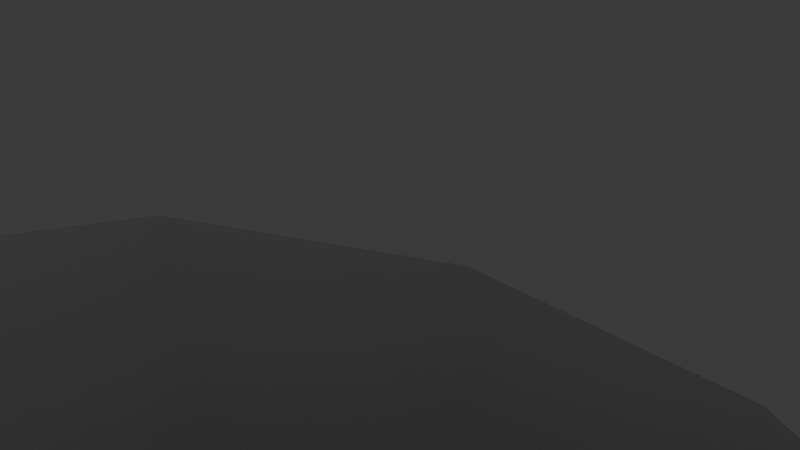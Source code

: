 # Source: level3.blend  (saved by Blender 4.1.23; exported with 4.5.12 LTS)
import bpy
from mathutils import Matrix  # noqa: F401  (used for matrix-valued properties, if any)

bpy.ops.wm.read_factory_settings(use_empty=True)
scene = bpy.context.scene
scene.name = 'Scene'

# ---- collections
col_collection = bpy.data.collections.new('Collection'); scene.collection.children.link(col_collection)

# ---- world
world_world = bpy.data.worlds.new('World'); scene.world = world_world
world_world.use_nodes = True; world_world.node_tree.nodes.clear()
_N = world_world.node_tree.nodes; _L = world_world.node_tree.links
n0 = _N.new('ShaderNodeOutputWorld'); n0.name = 'World Output'; n0.location = (300, 300)
n1 = _N.new('ShaderNodeBackground'); n1.name = 'Background'; n1.location = (10, 300)
n1.inputs[0].default_value = (0.05088, 0.05088, 0.05088, 1.0)
_L.new(n1.outputs[0], n0.inputs[0])
n0.is_active_output = True
world_world.color = (0.05088, 0.05088, 0.05088)
world_world.use_sun_shadow = False
world_world.sun_shadow_jitter_overblur = 0.0

# ---- cameras
cam_camera = bpy.data.cameras.new('Camera')
cam_camera.clip_end = 100.0
cam_camera.ortho_scale = 7.314

# ---- lights
light_light = bpy.data.lights.new('Light', 'POINT')
light_light.transmission_factor = 0.0
light_light.energy = 1000.0
light_light.shadow_soft_size = 0.1
light_light.shadow_maximum_resolution = 0.006
light_light.use_absolute_resolution = True

# ---- meshes
me_circle = bpy.data.meshes.new('Circle')
me_circle.from_pydata([(19.47, -7.148, -1376.0), (7.618, -10.63, -1376.0), (-0.4694, -19.96, -1376.0), (-2.227, -32.19, -1376.0), (2.904, -43.42, -1376.0), (13.29, -50.1, -1376.0), (25.64, -50.1, -1376.0), (36.03, -43.42, -1376.0), (41.16, -32.19, -1376.0), (39.41, -19.96, -1376.0), (31.32, -10.63, -1376.0), (-3.036, 18.62, -15.31), (-14.52, 15.43, -13.04), (-22.44, 6.578, -10.67), (-24.24, -5.16, -9.004), (-19.34, -16.09, -8.594), (-9.274, -22.72, -9.561), (2.708, -22.91, -11.55), (12.78, -16.59, -13.91), (17.76, -5.774, -15.92), (16.1, 6.056, -16.99), (8.365, 15.14, -16.78), (19.47, -7.148, -1359.0), (19.47, -7.148, -1342.0), (19.46, -7.153, -1325.0), (19.3, -7.329, -1309.0), (18.91, -7.736, -1293.0), (18.33, -8.353, -1279.0), (17.58, -9.157, -1265.0), (16.67, -10.12, -1252.0), (15.62, -11.23, -1240.0), (14.47, -12.46, -1228.0), (13.22, -13.78, -1216.0), (11.91, -15.18, -1205.0), (10.54, -16.62, -1194.0), (9.157, -18.1, -1184.0), (7.764, -19.57, -1173.0), (6.389, -21.04, -1162.0), (5.051, -22.46, -1151.0), (3.772, -23.81, -1140.0), (2.573, -25.09, -1128.0), (1.475, -26.25, -1116.0), (0.4979, -27.29, -1103.0), (-0.2911, -28.07, -1090.0), (-0.6577, -28.11, -1076.0), (-0.5451, -27.29, -1062.0), (0.07163, -25.58, -1047.0), (1.205, -22.96, -1032.0), (2.849, -19.44, -1015.0), (4.969, -15.11, -998.5), (7.505, -10.08, -980.9), (10.37, -4.529, -962.6), (13.44, 1.298, -943.7), (16.58, 7.125, -924.0), (19.65, 12.64, -903.6), (22.49, 17.49, -882.4), (25.29, 21.3, -860.8), (27.99, 23.84, -838.8), (30.49, 25.0, -816.4), (32.75, 24.78, -793.7), (34.75, 23.28, -770.7), (36.53, 20.69, -747.6), (38.15, 17.25, -724.4), (39.66, 13.2, -701.4), (41.13, 8.807, -678.5), (42.61, 4.312, -656.1), (44.16, -0.05532, -634.3), (45.82, -4.096, -613.1), (47.59, -7.646, -592.8), (49.48, -10.58, -573.4), (51.47, -12.83, -555.0), (53.52, -14.37, -537.8), (55.57, -15.21, -521.6), (57.51, -15.63, -505.5), (59.09, -15.82, -488.9), (60.21, -15.75, -471.7), (60.66, -15.37, -454.1), (60.42, -14.66, -436.1), (59.49, -13.65, -417.7), (57.86, -12.32, -398.9), (55.59, -10.72, -379.7), (52.71, -8.847, -360.1), (49.31, -6.746, -340.2), (45.46, -4.453, -319.9), (41.24, -2.011, -299.3), (36.75, 0.5295, -278.5), (32.1, 3.117, -257.5), (27.38, 5.696, -236.4), (22.7, 8.21, -215.2), (18.16, 10.6, -193.9), (13.87, 12.81, -172.8), (9.916, 14.78, -151.7), (6.401, 16.46, -130.8), (3.393, 17.8, -110.3), (0.9428, 18.76, -90.08), (-0.9272, 19.32, -70.42), (-2.21, 19.48, -51.37), (-2.909, 19.24, -33.0), (-14.45, 16.1, -30.54), (-13.83, 16.4, -48.74), (-12.64, 16.32, -67.62), (-10.89, 15.84, -87.12), (-8.588, 14.97, -107.2), (-5.748, 13.73, -127.7), (-2.419, 12.14, -148.5), (1.338, 10.27, -169.5), (5.441, 8.15, -190.6), (9.801, 5.838, -211.9), (14.32, 3.389, -233.1), (18.9, 0.8574, -254.3), (23.43, -1.701, -275.3), (27.82, -4.232, -296.2), (31.96, -6.685, -316.9), (35.77, -9.009, -337.3), (39.16, -11.16, -357.4), (42.04, -13.1, -377.2), (44.35, -14.8, -396.6), (46.03, -16.22, -415.6), (47.05, -17.35, -434.2), (47.39, -18.18, -452.4), (47.05, -18.69, -470.3), (46.04, -18.88, -487.8), (44.57, -18.8, -504.7), (42.73, -18.41, -521.0), (40.87, -17.26, -537.4), (39.02, -15.42, -554.9), (37.21, -12.9, -573.5), (35.48, -9.739, -593.0), (33.85, -6.021, -613.5), (32.31, -1.882, -634.7), (30.84, 2.509, -656.5), (29.41, 6.949, -678.8), (27.96, 11.22, -701.5), (26.44, 15.08, -724.3), (24.8, 18.28, -747.3), (22.98, 20.6, -770.2), (20.94, 21.83, -792.9), (18.65, 21.8, -815.4), (16.14, 20.43, -837.6), (13.45, 17.74, -859.4), (10.69, 13.85, -881.0), (7.861, 8.971, -902.1), (4.811, 3.476, -922.4), (1.693, -2.309, -942.0), (-1.344, -8.076, -961.0), (-4.166, -13.55, -979.2), (-6.662, -18.5, -996.8), (-8.745, -22.76, -1014.0), (-10.36, -26.21, -1030.0), (-11.47, -28.78, -1045.0), (-12.07, -30.46, -1060.0), (-12.18, -31.25, -1075.0), (-11.81, -31.21, -1089.0), (-11.04, -30.43, -1102.0), (-10.07, -29.41, -1115.0), (-8.991, -28.26, -1127.0), (-7.808, -27.01, -1139.0), (-6.546, -25.67, -1150.0), (-5.225, -24.26, -1161.0), (-3.866, -22.82, -1172.0), (-2.491, -21.36, -1183.0), (-1.121, -19.91, -1194.0), (0.2229, -18.48, -1205.0), (1.519, -17.1, -1216.0), (2.747, -15.8, -1227.0), (3.884, -14.59, -1239.0), (4.91, -13.5, -1252.0), (5.803, -12.56, -1265.0), (6.541, -11.77, -1278.0), (7.104, -11.17, -1293.0), (7.47, -10.79, -1308.0), (7.616, -10.63, -1325.0), (7.618, -10.63, -1342.0), (7.618, -10.63, -1359.0), (36.03, -43.42, -1359.0), (36.03, -43.42, -1342.0), (35.99, -43.47, -1325.0), (35.72, -43.75, -1309.0), (35.24, -44.27, -1294.0), (34.55, -44.99, -1280.0), (33.7, -45.9, -1267.0), (32.69, -46.97, -1254.0), (31.54, -48.19, -1243.0), (30.29, -49.52, -1231.0), (28.94, -50.95, -1220.0), (27.53, -52.45, -1210.0), (26.07, -54.0, -1199.0), (24.58, -55.58, -1189.0), (23.09, -57.16, -1179.0), (21.61, -58.73, -1168.0), (20.18, -60.25, -1158.0), (18.8, -61.71, -1147.0), (17.51, -63.09, -1136.0), (16.32, -64.35, -1124.0), (15.25, -65.48, -1112.0), (14.39, -66.34, -1099.0), (13.95, -66.44, -1086.0), (14.01, -65.66, -1072.0), (14.61, -63.94, -1057.0), (15.79, -61.19, -1041.0), (17.57, -57.38, -1025.0), (19.94, -52.57, -1008.0), (22.81, -46.87, -990.7), (26.09, -40.49, -972.4), (29.66, -33.64, -953.4), (33.39, -26.65, -933.7), (37.09, -19.84, -913.4), (40.66, -13.62, -892.3), (44.2, -8.547, -870.8), (47.56, -4.986, -848.7), (50.52, -3.246, -826.0), (53.0, -3.422, -802.7), (55.03, -5.295, -778.9), (56.72, -8.535, -754.9), (58.16, -12.8, -730.8), (59.45, -17.76, -706.8), (60.68, -23.1, -683.1), (61.93, -28.51, -659.9), (63.27, -33.73, -637.3), (64.74, -38.53, -615.6), (66.36, -42.75, -594.7), (68.15, -46.23, -575.0), (70.08, -48.93, -556.3), (72.09, -50.82, -539.0), (74.15, -51.91, -522.8), (76.2, -52.39, -506.8), (77.95, -52.74, -490.5), (79.29, -52.86, -473.7), (80.06, -52.7, -456.4), (80.11, -52.21, -438.6), (79.43, -51.39, -420.5), (77.99, -50.24, -401.8), (75.85, -48.77, -382.7), (73.04, -47.0, -363.2), (69.66, -44.95, -343.2), (65.77, -42.67, -322.8), (61.46, -40.19, -302.1), (56.83, -37.56, -281.1), (51.97, -34.83, -259.8), (47.0, -32.07, -238.4), (42.01, -29.34, -216.8), (37.11, -26.69, -195.2), (32.43, -24.19, -173.6), (28.06, -21.91, -152.1), (24.1, -19.92, -130.9), (20.66, -18.28, -109.9), (17.81, -17.04, -89.41), (15.58, -16.24, -69.46), (14.0, -15.9, -50.18), (13.07, -16.03, -31.66), (18.06, -5.241, -33.79), (19.0, -5.142, -52.42), (20.6, -5.498, -71.77), (22.84, -6.311, -91.78), (25.73, -7.565, -112.3), (29.23, -9.223, -133.2), (33.24, -11.23, -154.4), (37.68, -13.52, -175.8), (42.43, -16.02, -197.3), (47.39, -18.67, -218.8), (52.43, -21.4, -240.3), (57.45, -24.16, -261.7), (62.35, -26.86, -282.8), (67.02, -29.47, -303.7), (71.36, -31.93, -324.3), (75.27, -34.18, -344.6), (78.67, -36.19, -364.4), (81.49, -37.93, -383.9), (83.64, -39.36, -402.8), (85.07, -40.47, -421.3), (85.73, -41.23, -439.3), (85.65, -41.67, -456.9), (84.85, -41.79, -474.1), (83.47, -41.62, -490.8), (81.68, -41.23, -507.0), (79.61, -40.77, -522.9), (77.39, -39.99, -539.0), (75.21, -38.44, -556.1), (73.12, -36.1, -574.5), (71.16, -32.95, -594.0), (69.37, -29.06, -614.6), (67.75, -24.55, -636.2), (66.29, -19.57, -658.6), (64.93, -14.36, -681.7), (63.62, -9.16, -705.3), (62.28, -4.271, -729.2), (60.82, -0.00542, -753.2), (59.15, 3.306, -777.3), (57.17, 5.333, -801.1), (54.79, 5.772, -824.4), (51.99, 4.425, -847.3), (48.82, 1.311, -869.5), (45.45, -3.341, -891.2), (42.03, -9.191, -912.3), (38.47, -15.7, -932.8), (34.87, -22.46, -952.4), (31.38, -29.12, -971.4), (28.16, -35.38, -989.8), (25.33, -41.0, -1007.0), (22.99, -45.78, -1024.0), (21.2, -49.58, -1041.0), (20.0, -52.36, -1056.0), (19.38, -54.14, -1071.0), (19.3, -54.96, -1085.0), (19.71, -54.89, -1098.0), (20.57, -54.06, -1111.0), (21.62, -52.93, -1123.0), (22.8, -51.68, -1135.0), (24.09, -50.32, -1146.0), (25.45, -48.87, -1157.0), (26.88, -47.35, -1168.0), (28.34, -45.8, -1178.0), (29.82, -44.23, -1188.0), (31.3, -42.66, -1199.0), (32.75, -41.12, -1209.0), (34.15, -39.63, -1220.0), (35.49, -38.21, -1231.0), (36.74, -36.89, -1242.0), (37.87, -35.68, -1254.0), (38.87, -34.62, -1267.0), (39.72, -33.72, -1280.0), (40.39, -33.01, -1294.0), (40.87, -32.5, -1309.0), (41.12, -32.23, -1325.0), (41.16, -32.19, -1342.0), (41.16, -32.19, -1359.0), (2.904, -43.42, -1359.0), (2.904, -43.42, -1342.0), (2.89, -43.43, -1325.0), (2.694, -43.64, -1309.0), (2.279, -44.08, -1293.0), (1.667, -44.73, -1279.0), (0.8796, -45.57, -1266.0), (-0.06226, -46.57, -1253.0), (-1.137, -47.71, -1241.0), (-2.323, -48.97, -1229.0), (-3.599, -50.32, -1218.0), (-4.944, -51.75, -1207.0), (-6.336, -53.23, -1196.0), (-7.754, -54.74, -1185.0), (-9.176, -56.25, -1175.0), (-10.58, -57.74, -1164.0), (-11.95, -59.19, -1153.0), (-13.26, -60.58, -1142.0), (-14.48, -61.88, -1130.0), (-15.61, -63.07, -1118.0), (-16.61, -64.14, -1106.0), (-17.42, -64.94, -1093.0), (-17.81, -65.01, -1079.0), (-17.73, -64.25, -1065.0), (-17.14, -62.58, -1050.0), (-16.02, -59.97, -1034.0), (-14.35, -56.4, -1018.0), (-12.15, -51.91, -1001.0), (-9.482, -46.61, -983.8), (-6.421, -40.64, -965.6), (-3.079, -34.24, -946.7), (0.4104, -27.68, -927.2), (3.892, -21.28, -907.0), (7.203, -15.4, -886.1), (10.46, -10.46, -864.8), (13.61, -6.783, -843.1), (16.53, -4.591, -821.1), (19.09, -3.999, -798.6), (21.29, -4.946, -775.7), (23.15, -7.235, -752.6), (24.74, -10.61, -729.3), (26.12, -14.8, -706.1), (27.38, -19.54, -683.0), (28.58, -24.55, -660.2), (29.77, -29.6, -637.9), (31.0, -34.47, -616.2), (32.31, -38.95, -595.2), (33.7, -42.9, -575.2), (35.18, -46.2, -556.1), (36.72, -48.79, -538.1), (38.26, -50.66, -521.3), (39.83, -51.53, -504.6), (41.27, -51.58, -487.6), (42.29, -51.34, -469.9), (42.68, -50.8, -451.8), (42.38, -49.94, -433.4), (41.4, -48.78, -414.5), (39.76, -47.32, -395.3), (37.49, -45.58, -375.6), (34.65, -43.59, -355.6), (31.3, -41.39, -335.2), (27.51, -39.0, -314.6), (23.39, -36.48, -293.6), (19.01, -33.88, -272.4), (14.49, -31.24, -251.1), (9.913, -28.63, -229.6), (5.387, -26.09, -208.1), (1.01, -23.69, -186.5), (-3.121, -21.48, -165.1), (-6.917, -19.52, -143.8), (-10.3, -17.85, -122.8), (-13.2, -16.52, -102.2), (-15.58, -15.59, -82.06), (-17.39, -15.07, -62.57), (-18.61, -15.0, -43.83), (-19.25, -15.36, -25.85), (-9.117, -22.03, -26.93), (-8.372, -21.75, -45.07), (-7.024, -21.91, -63.98), (-5.069, -22.53, -83.63), (-2.53, -23.57, -103.9), (0.5549, -25.01, -124.7), (4.128, -26.8, -145.8), (8.117, -28.89, -167.2), (12.43, -31.21, -188.7), (16.99, -33.71, -210.4), (21.67, -36.33, -232.0), (26.38, -39.01, -253.5), (31.02, -41.7, -274.9), (35.48, -44.33, -296.1), (39.66, -46.85, -317.0), (43.48, -49.21, -337.7), (46.84, -51.38, -357.9), (49.66, -53.31, -377.9), (51.88, -54.97, -397.4), (53.44, -56.33, -416.4), (54.32, -57.39, -435.1), (54.5, -58.13, -453.4), (53.98, -58.56, -471.2), (52.86, -58.68, -488.6), (51.32, -58.54, -505.4), (49.59, -57.71, -521.8), (47.95, -55.94, -538.5), (46.33, -53.42, -556.4), (44.78, -50.14, -575.4), (43.33, -46.16, -595.6), (41.99, -41.58, -616.6), (40.75, -36.56, -638.5), (39.58, -31.29, -661.0), (38.42, -26.01, -684.0), (37.22, -20.96, -707.4), (35.89, -16.43, -731.0), (34.37, -12.71, -754.6), (32.56, -10.11, -778.0), (30.38, -8.92, -801.2), (27.77, -9.415, -824.0), (24.72, -11.7, -846.2), (21.37, -15.61, -867.9), (17.9, -20.84, -889.3), (14.4, -27.07, -910.2), (10.75, -33.8, -930.4), (7.111, -40.66, -949.9), (3.631, -47.34, -968.8), (0.4521, -53.53, -987.0), (-2.313, -59.03, -1005.0), (-4.579, -63.65, -1022.0), (-6.293, -67.31, -1038.0), (-7.436, -69.97, -1053.0), (-8.021, -71.64, -1068.0), (-8.083, -72.39, -1082.0), (-7.664, -72.29, -1096.0), (-6.827, -71.46, -1109.0), (-5.795, -70.36, -1121.0), (-4.64, -69.14, -1133.0), (-3.381, -67.8, -1144.0), (-2.042, -66.38, -1155.0), (-0.6419, -64.89, -1166.0), (0.7963, -63.37, -1177.0), (2.252, -61.82, -1187.0), (3.703, -60.28, -1197.0), (5.128, -58.77, -1208.0), (6.506, -57.3, -1219.0), (7.816, -55.91, -1230.0), (9.036, -54.62, -1242.0), (10.14, -53.44, -1254.0), (11.12, -52.4, -1266.0), (11.94, -51.53, -1280.0), (12.59, -50.85, -1294.0), (13.04, -50.37, -1309.0), (13.27, -50.13, -1325.0), (13.29, -50.1, -1342.0), (13.29, -50.1, -1359.0), (-22.4, 7.289, -28.02), (-21.82, 7.643, -46.06), (-20.68, 7.61, -64.8), (-18.99, 7.173, -84.2), (-16.75, 6.339, -104.2), (-13.99, 5.131, -124.6), (-10.75, 3.585, -145.5), (-7.093, 1.743, -166.5), (-3.089, -0.3475, -187.7), (1.173, -2.635, -209.0), (5.599, -5.067, -230.3), (10.09, -7.589, -251.6), (14.55, -10.15, -272.7), (18.88, -12.69, -293.7), (22.98, -15.16, -314.5), (26.76, -17.52, -335.1), (30.12, -19.71, -355.3), (33.0, -21.7, -375.2), (35.32, -23.45, -394.8), (37.02, -24.95, -414.0), (38.08, -26.15, -432.8), (38.47, -27.06, -451.3), (38.18, -27.65, -469.4), (37.23, -27.92, -487.1), (35.82, -27.92, -504.2), (34.15, -27.4, -520.8), (32.47, -25.93, -537.4), (30.79, -23.76, -555.1), (29.15, -20.92, -573.9), (27.59, -17.46, -593.7), (26.1, -13.48, -614.3), (24.69, -9.14, -635.6), (23.33, -4.603, -657.5), (21.97, -0.07811, -679.8), (20.58, 4.209, -702.5), (19.08, 8.023, -725.3), (17.44, 11.12, -748.2), (15.59, 13.28, -771.0), (13.5, 14.29, -793.6), (11.14, 14.01, -816.0), (8.537, 12.37, -838.0), (5.765, 9.401, -859.8), (2.931, 5.248, -881.3), (0.005155, 0.1494, -902.3), (-3.128, -5.531, -922.5), (-6.312, -11.46, -942.1), (-9.396, -17.33, -961.0), (-12.25, -22.88, -979.2), (-14.76, -27.87, -996.8), (-16.85, -32.14, -1014.0), (-18.46, -35.58, -1030.0), (-19.57, -38.14, -1045.0), (-20.16, -39.8, -1060.0), (-20.26, -40.58, -1075.0), (-19.9, -40.54, -1089.0), (-19.12, -39.77, -1102.0), (-18.16, -38.75, -1115.0), (-17.08, -37.6, -1127.0), (-15.9, -36.34, -1139.0), (-14.63, -35.0, -1150.0), (-13.31, -33.6, -1161.0), (-11.95, -32.16, -1172.0), (-10.58, -30.7, -1183.0), (-9.209, -29.24, -1194.0), (-7.865, -27.81, -1205.0), (-6.568, -26.44, -1216.0), (-5.341, -25.13, -1227.0), (-4.203, -23.93, -1239.0), (-3.178, -22.84, -1252.0), (-2.285, -21.89, -1265.0), (-1.546, -21.1, -1278.0), (-0.9837, -20.51, -1293.0), (-0.6182, -20.12, -1308.0), (-0.4713, -19.96, -1325.0), (-0.4694, -19.96, -1342.0), (-0.4694, -19.96, -1359.0), (16.37, 6.595, -34.89), (17.26, 6.716, -53.52), (18.78, 6.398, -72.85), (20.95, 5.637, -92.8), (23.75, 4.446, -113.3), (27.17, 2.853, -134.1), (31.11, 0.9137, -155.2), (35.48, -1.308, -176.4), (40.17, -3.749, -197.8), (45.07, -6.344, -219.2), (50.06, -9.028, -240.6), (55.05, -11.74, -261.8), (59.92, -14.42, -282.9), (64.57, -17.0, -303.7), (68.9, -19.44, -324.2), (72.82, -21.69, -344.4), (76.23, -23.71, -364.2), (79.07, -25.45, -383.6), (81.25, -26.9, -402.5), (82.72, -28.03, -421.0), (83.44, -28.83, -439.0), (83.42, -29.3, -456.6), (82.69, -29.45, -473.8), (81.34, -29.3, -490.6), (79.57, -28.93, -506.8), (77.51, -28.47, -522.8), (75.27, -27.81, -538.7), (73.03, -26.46, -555.7), (70.86, -24.33, -574.0), (68.82, -21.42, -593.4), (66.94, -17.8, -613.8), (65.23, -13.55, -635.2), (63.68, -8.859, -657.4), (62.23, -3.922, -680.2), (60.83, 1.011, -703.6), (59.42, 5.662, -727.2), (57.91, 9.73, -751.1), (56.22, 12.91, -774.9), (54.25, 14.89, -798.5), (51.95, 15.41, -821.7), (49.29, 14.3, -844.5), (46.33, 11.56, -866.8), (43.18, 7.337, -888.5), (40.0, 1.928, -909.7), (36.64, -4.175, -930.2), (33.2, -10.57, -949.9), (29.86, -16.93, -968.9), (26.77, -22.95, -987.2), (24.03, -28.38, -1005.0), (21.75, -33.03, -1022.0), (20.0, -36.77, -1038.0), (18.81, -39.54, -1053.0), (18.17, -41.32, -1068.0), (18.07, -42.17, -1082.0), (18.46, -42.14, -1096.0), (19.29, -41.32, -1109.0), (20.32, -40.23, -1121.0), (21.47, -39.0, -1133.0), (22.73, -37.67, -1144.0), (24.07, -36.24, -1155.0), (25.47, -34.76, -1166.0), (26.91, -33.23, -1177.0), (28.36, -31.68, -1187.0), (29.82, -30.14, -1197.0), (31.24, -28.63, -1208.0), (32.62, -27.17, -1219.0), (33.93, -25.78, -1230.0), (35.15, -24.48, -1242.0), (36.26, -23.3, -1254.0), (37.23, -22.27, -1266.0), (38.05, -21.4, -1280.0), (38.7, -20.71, -1294.0), (39.15, -20.23, -1309.0), (39.38, -19.99, -1325.0), (39.41, -19.96, -1342.0), (39.41, -19.96, -1359.0), (2.947, -22.3, -29.11), (3.801, -22.1, -47.45), (5.284, -22.36, -66.57), (7.396, -23.08, -86.39), (10.12, -24.24, -106.8), (13.4, -25.8, -127.7), (17.18, -27.71, -148.9), (21.39, -29.91, -170.4), (25.91, -32.34, -192.0), (30.65, -34.93, -213.7), (35.51, -37.63, -235.3), (40.37, -40.37, -256.8), (45.13, -43.08, -278.2), (49.68, -45.72, -299.3), (53.93, -48.23, -320.1), (57.79, -50.55, -340.7), (61.16, -52.66, -360.8), (63.96, -54.5, -380.5), (66.13, -56.06, -399.8), (67.62, -57.31, -418.7), (68.39, -58.24, -437.1), (68.44, -58.84, -455.1), (67.78, -59.12, -472.7), (66.54, -59.11, -489.8), (64.88, -58.85, -506.2), (62.95, -58.23, -522.3), (61.12, -56.75, -538.8), (59.31, -54.49, -556.5), (57.6, -51.44, -575.3), (56.0, -47.63, -595.3), (54.54, -43.15, -616.3), (53.22, -38.15, -638.2), (51.99, -32.82, -660.8), (50.82, -27.38, -684.0), (49.63, -22.1, -707.6), (48.34, -17.27, -731.5), (46.88, -13.21, -755.4), (45.14, -10.24, -779.3), (43.03, -8.684, -802.8), (40.46, -8.865, -825.8), (37.39, -11.0, -848.3), (33.96, -14.88, -870.2), (30.37, -20.18, -891.6), (26.77, -26.54, -912.6), (23.04, -33.43, -932.8), (19.31, -40.46, -952.4), (15.74, -47.3, -971.3), (12.47, -53.66, -989.6), (9.632, -59.3, -1007.0), (7.302, -64.05, -1024.0), (5.546, -67.79, -1040.0), (4.385, -70.49, -1056.0), (3.8, -72.18, -1071.0), (3.749, -72.93, -1085.0), (4.186, -72.82, -1098.0), (5.046, -71.97, -1111.0), (6.102, -70.85, -1123.0), (7.283, -69.59, -1135.0), (8.567, -68.23, -1146.0), (9.932, -66.78, -1157.0), (11.36, -65.27, -1168.0), (12.82, -63.71, -1178.0), (14.3, -62.14, -1188.0), (15.78, -60.57, -1199.0), (17.23, -59.03, -1209.0), (18.63, -57.54, -1220.0), (19.97, -56.12, -1231.0), (21.22, -54.8, -1242.0), (22.35, -53.59, -1254.0), (23.35, -52.53, -1267.0), (24.2, -51.63, -1280.0), (24.87, -50.92, -1294.0), (25.35, -50.41, -1309.0), (25.6, -50.14, -1325.0), (25.64, -50.1, -1342.0), (25.64, -50.1, -1359.0), (-24.2, -4.424, -26.25), (-23.61, -4.05, -44.21), (-22.47, -4.076, -62.89), (-20.76, -4.522, -82.29), (-18.49, -5.381, -102.3), (-15.71, -6.619, -122.8), (-12.45, -8.199, -143.7), (-8.77, -10.08, -164.8), (-4.755, -12.2, -186.2), (-0.4851, -14.52, -207.6), (3.946, -16.99, -229.0), (8.441, -19.54, -250.4), (12.9, -22.13, -271.6), (17.22, -24.7, -292.7), (21.32, -27.2, -313.6), (25.08, -29.57, -334.3), (28.44, -31.79, -354.6), (31.3, -33.8, -374.6), (33.61, -35.57, -394.3), (35.3, -37.08, -413.6), (36.34, -38.29, -432.5), (36.71, -39.21, -451.0), (36.4, -39.82, -469.2), (35.45, -40.1, -487.0), (34.05, -40.12, -504.1), (32.5, -39.38, -520.9), (30.94, -37.64, -537.7), (29.38, -35.19, -555.6), (27.86, -32.06, -574.6), (26.42, -28.31, -594.5), (25.06, -24.05, -615.3), (23.76, -19.44, -636.8), (22.5, -14.67, -658.9), (21.23, -9.932, -681.4), (19.9, -5.478, -704.2), (18.45, -1.549, -727.2), (16.82, 1.606, -750.2), (14.95, 3.743, -773.1), (12.8, 4.644, -795.7), (10.34, 4.15, -818.1), (7.592, 2.207, -840.1), (4.649, -1.115, -861.8), (1.635, -5.647, -883.2), (-1.466, -11.11, -904.1), (-4.758, -17.13, -924.3), (-8.079, -23.34, -943.8), (-11.28, -29.45, -962.7), (-14.22, -35.17, -980.9), (-16.79, -40.3, -998.4), (-18.93, -44.66, -1015.0), (-20.56, -48.15, -1032.0), (-21.67, -50.72, -1047.0), (-22.26, -52.38, -1062.0), (-22.36, -53.16, -1076.0), (-21.98, -53.11, -1090.0), (-21.2, -52.33, -1103.0), (-20.22, -51.29, -1116.0), (-19.12, -50.13, -1128.0), (-17.92, -48.85, -1140.0), (-16.64, -47.49, -1151.0), (-15.31, -46.07, -1162.0), (-13.93, -44.61, -1173.0), (-12.54, -43.13, -1184.0), (-11.15, -41.66, -1194.0), (-9.789, -40.21, -1205.0), (-8.475, -38.82, -1216.0), (-7.229, -37.5, -1228.0), (-6.074, -36.27, -1240.0), (-5.03, -35.16, -1252.0), (-4.119, -34.19, -1265.0), (-3.362, -33.39, -1279.0), (-2.781, -32.77, -1293.0), (-2.397, -32.37, -1309.0), (-2.232, -32.19, -1325.0), (-2.227, -32.19, -1342.0), (-2.227, -32.19, -1359.0), (8.563, 15.71, -34.6), (9.361, 15.88, -53.14), (10.77, 15.64, -72.36), (12.79, 14.97, -92.18), (15.43, 13.89, -112.5), (18.65, 12.42, -133.2), (22.4, 10.61, -154.2), (26.58, 8.509, -175.3), (31.1, 6.179, -196.6), (35.84, 3.682, -217.9), (40.7, 1.08, -239.1), (45.58, -1.567, -260.3), (50.36, -4.2, -281.3), (54.94, -6.762, -302.1), (59.23, -9.199, -322.6), (63.12, -11.46, -342.8), (66.54, -13.52, -362.6), (69.39, -15.31, -382.1), (71.62, -16.83, -401.1), (73.16, -18.04, -419.7), (73.99, -18.93, -437.9), (74.09, -19.51, -455.6), (73.49, -19.76, -473.0), (72.25, -19.7, -489.9), (70.56, -19.39, -506.2), (68.54, -18.94, -522.2), (66.36, -18.27, -538.3), (64.17, -16.91, -555.3), (62.04, -14.81, -573.6), (60.03, -11.97, -592.9), (58.17, -8.46, -613.3), (56.45, -4.387, -634.5), (54.86, 0.08816, -656.5), (53.37, 4.761, -679.1), (51.92, 9.397, -702.1), (50.44, 13.73, -725.5), (48.87, 17.49, -749.0), (47.13, 20.39, -772.5), (45.16, 22.17, -795.8), (42.9, 22.6, -818.8), (40.34, 21.55, -841.4), (37.55, 18.99, -863.5), (34.61, 15.07, -885.2), (31.64, 10.03, -906.4), (28.46, 4.296, -926.9), (25.2, -1.755, -946.6), (22.02, -7.801, -965.6), (19.05, -13.55, -983.9), (16.43, -18.76, -1001.0), (14.24, -23.24, -1018.0), (12.54, -26.86, -1035.0), (11.37, -29.57, -1050.0), (10.74, -31.33, -1065.0), (10.62, -32.17, -1079.0), (11.0, -32.14, -1093.0), (11.81, -31.35, -1106.0), (12.81, -30.28, -1118.0), (13.93, -29.09, -1130.0), (15.16, -27.78, -1142.0), (16.47, -26.4, -1153.0), (17.83, -24.95, -1164.0), (19.24, -23.45, -1175.0), (20.66, -21.94, -1185.0), (22.08, -20.44, -1196.0), (23.47, -18.96, -1207.0), (24.82, -17.53, -1218.0), (26.09, -16.18, -1229.0), (27.28, -14.92, -1241.0), (28.35, -13.78, -1253.0), (29.29, -12.78, -1266.0), (30.08, -11.94, -1279.0), (30.69, -11.29, -1293.0), (31.11, -10.85, -1309.0), (31.31, -10.64, -1325.0), (31.32, -10.63, -1342.0), (31.32, -10.63, -1359.0)], [], [(98, 97, 11, 12), (250, 249, 18, 19), (402, 401, 15, 16), (478, 98, 12, 13), (554, 250, 19, 20), (630, 402, 16, 17), (706, 478, 13, 14), (782, 554, 20, 21), (249, 630, 17, 18), (401, 706, 14, 15), (97, 782, 21, 11), (0, 10, 857, 22), (22, 857, 856, 23), (23, 856, 855, 24), (24, 855, 854, 25), (25, 854, 853, 26), (26, 853, 852, 27), (27, 852, 851, 28), (28, 851, 850, 29), (29, 850, 849, 30), (30, 849, 848, 31), (31, 848, 847, 32), (32, 847, 846, 33), (33, 846, 845, 34), (34, 845, 844, 35), (35, 844, 843, 36), (36, 843, 842, 37), (37, 842, 841, 38), (38, 841, 840, 39), (39, 840, 839, 40), (40, 839, 838, 41), (41, 838, 837, 42), (42, 837, 836, 43), (43, 836, 835, 44), (44, 835, 834, 45), (45, 834, 833, 46), (46, 833, 832, 47), (47, 832, 831, 48), (48, 831, 830, 49), (49, 830, 829, 50), (50, 829, 828, 51), (51, 828, 827, 52), (52, 827, 826, 53), (53, 826, 825, 54), (54, 825, 824, 55), (55, 824, 823, 56), (56, 823, 822, 57), (57, 822, 821, 58), (58, 821, 820, 59), (59, 820, 819, 60), (60, 819, 818, 61), (61, 818, 817, 62), (62, 817, 816, 63), (63, 816, 815, 64), (64, 815, 814, 65), (65, 814, 813, 66), (66, 813, 812, 67), (67, 812, 811, 68), (68, 811, 810, 69), (69, 810, 809, 70), (70, 809, 808, 71), (71, 808, 807, 72), (72, 807, 806, 73), (73, 806, 805, 74), (74, 805, 804, 75), (75, 804, 803, 76), (76, 803, 802, 77), (77, 802, 801, 78), (78, 801, 800, 79), (79, 800, 799, 80), (80, 799, 798, 81), (81, 798, 797, 82), (82, 797, 796, 83), (83, 796, 795, 84), (84, 795, 794, 85), (85, 794, 793, 86), (86, 793, 792, 87), (87, 792, 791, 88), (88, 791, 790, 89), (89, 790, 789, 90), (90, 789, 788, 91), (91, 788, 787, 92), (92, 787, 786, 93), (93, 786, 785, 94), (94, 785, 784, 95), (95, 784, 783, 96), (96, 783, 782, 97), (4, 3, 781, 326), (326, 781, 780, 327), (327, 780, 779, 328), (328, 779, 778, 329), (329, 778, 777, 330), (330, 777, 776, 331), (331, 776, 775, 332), (332, 775, 774, 333), (333, 774, 773, 334), (334, 773, 772, 335), (335, 772, 771, 336), (336, 771, 770, 337), (337, 770, 769, 338), (338, 769, 768, 339), (339, 768, 767, 340), (340, 767, 766, 341), (341, 766, 765, 342), (342, 765, 764, 343), (343, 764, 763, 344), (344, 763, 762, 345), (345, 762, 761, 346), (346, 761, 760, 347), (347, 760, 759, 348), (348, 759, 758, 349), (349, 758, 757, 350), (350, 757, 756, 351), (351, 756, 755, 352), (352, 755, 754, 353), (353, 754, 753, 354), (354, 753, 752, 355), (355, 752, 751, 356), (356, 751, 750, 357), (357, 750, 749, 358), (358, 749, 748, 359), (359, 748, 747, 360), (360, 747, 746, 361), (361, 746, 745, 362), (362, 745, 744, 363), (363, 744, 743, 364), (364, 743, 742, 365), (365, 742, 741, 366), (366, 741, 740, 367), (367, 740, 739, 368), (368, 739, 738, 369), (369, 738, 737, 370), (370, 737, 736, 371), (371, 736, 735, 372), (372, 735, 734, 373), (373, 734, 733, 374), (374, 733, 732, 375), (375, 732, 731, 376), (376, 731, 730, 377), (377, 730, 729, 378), (378, 729, 728, 379), (379, 728, 727, 380), (380, 727, 726, 381), (381, 726, 725, 382), (382, 725, 724, 383), (383, 724, 723, 384), (384, 723, 722, 385), (385, 722, 721, 386), (386, 721, 720, 387), (387, 720, 719, 388), (388, 719, 718, 389), (389, 718, 717, 390), (390, 717, 716, 391), (391, 716, 715, 392), (392, 715, 714, 393), (393, 714, 713, 394), (394, 713, 712, 395), (395, 712, 711, 396), (396, 711, 710, 397), (397, 710, 709, 398), (398, 709, 708, 399), (399, 708, 707, 400), (400, 707, 706, 401), (7, 6, 705, 174), (174, 705, 704, 175), (175, 704, 703, 176), (176, 703, 702, 177), (177, 702, 701, 178), (178, 701, 700, 179), (179, 700, 699, 180), (180, 699, 698, 181), (181, 698, 697, 182), (182, 697, 696, 183), (183, 696, 695, 184), (184, 695, 694, 185), (185, 694, 693, 186), (186, 693, 692, 187), (187, 692, 691, 188), (188, 691, 690, 189), (189, 690, 689, 190), (190, 689, 688, 191), (191, 688, 687, 192), (192, 687, 686, 193), (193, 686, 685, 194), (194, 685, 684, 195), (195, 684, 683, 196), (196, 683, 682, 197), (197, 682, 681, 198), (198, 681, 680, 199), (199, 680, 679, 200), (200, 679, 678, 201), (201, 678, 677, 202), (202, 677, 676, 203), (203, 676, 675, 204), (204, 675, 674, 205), (205, 674, 673, 206), (206, 673, 672, 207), (207, 672, 671, 208), (208, 671, 670, 209), (209, 670, 669, 210), (210, 669, 668, 211), (211, 668, 667, 212), (212, 667, 666, 213), (213, 666, 665, 214), (214, 665, 664, 215), (215, 664, 663, 216), (216, 663, 662, 217), (217, 662, 661, 218), (218, 661, 660, 219), (219, 660, 659, 220), (220, 659, 658, 221), (221, 658, 657, 222), (222, 657, 656, 223), (223, 656, 655, 224), (224, 655, 654, 225), (225, 654, 653, 226), (226, 653, 652, 227), (227, 652, 651, 228), (228, 651, 650, 229), (229, 650, 649, 230), (230, 649, 648, 231), (231, 648, 647, 232), (232, 647, 646, 233), (233, 646, 645, 234), (234, 645, 644, 235), (235, 644, 643, 236), (236, 643, 642, 237), (237, 642, 641, 238), (238, 641, 640, 239), (239, 640, 639, 240), (240, 639, 638, 241), (241, 638, 637, 242), (242, 637, 636, 243), (243, 636, 635, 244), (244, 635, 634, 245), (245, 634, 633, 246), (246, 633, 632, 247), (247, 632, 631, 248), (248, 631, 630, 249), (10, 9, 629, 857), (857, 629, 628, 856), (856, 628, 627, 855), (855, 627, 626, 854), (854, 626, 625, 853), (853, 625, 624, 852), (852, 624, 623, 851), (851, 623, 622, 850), (850, 622, 621, 849), (849, 621, 620, 848), (848, 620, 619, 847), (847, 619, 618, 846), (846, 618, 617, 845), (845, 617, 616, 844), (844, 616, 615, 843), (843, 615, 614, 842), (842, 614, 613, 841), (841, 613, 612, 840), (840, 612, 611, 839), (839, 611, 610, 838), (838, 610, 609, 837), (837, 609, 608, 836), (836, 608, 607, 835), (835, 607, 606, 834), (834, 606, 605, 833), (833, 605, 604, 832), (832, 604, 603, 831), (831, 603, 602, 830), (830, 602, 601, 829), (829, 601, 600, 828), (828, 600, 599, 827), (827, 599, 598, 826), (826, 598, 597, 825), (825, 597, 596, 824), (824, 596, 595, 823), (823, 595, 594, 822), (822, 594, 593, 821), (821, 593, 592, 820), (820, 592, 591, 819), (819, 591, 590, 818), (818, 590, 589, 817), (817, 589, 588, 816), (816, 588, 587, 815), (815, 587, 586, 814), (814, 586, 585, 813), (813, 585, 584, 812), (812, 584, 583, 811), (811, 583, 582, 810), (810, 582, 581, 809), (809, 581, 580, 808), (808, 580, 579, 807), (807, 579, 578, 806), (806, 578, 577, 805), (805, 577, 576, 804), (804, 576, 575, 803), (803, 575, 574, 802), (802, 574, 573, 801), (801, 573, 572, 800), (800, 572, 571, 799), (799, 571, 570, 798), (798, 570, 569, 797), (797, 569, 568, 796), (796, 568, 567, 795), (795, 567, 566, 794), (794, 566, 565, 793), (793, 565, 564, 792), (792, 564, 563, 791), (791, 563, 562, 790), (790, 562, 561, 789), (789, 561, 560, 788), (788, 560, 559, 787), (787, 559, 558, 786), (786, 558, 557, 785), (785, 557, 556, 784), (784, 556, 555, 783), (783, 555, 554, 782), (3, 2, 553, 781), (781, 553, 552, 780), (780, 552, 551, 779), (779, 551, 550, 778), (778, 550, 549, 777), (777, 549, 548, 776), (776, 548, 547, 775), (775, 547, 546, 774), (774, 546, 545, 773), (773, 545, 544, 772), (772, 544, 543, 771), (771, 543, 542, 770), (770, 542, 541, 769), (769, 541, 540, 768), (768, 540, 539, 767), (767, 539, 538, 766), (766, 538, 537, 765), (765, 537, 536, 764), (764, 536, 535, 763), (763, 535, 534, 762), (762, 534, 533, 761), (761, 533, 532, 760), (760, 532, 531, 759), (759, 531, 530, 758), (758, 530, 529, 757), (757, 529, 528, 756), (756, 528, 527, 755), (755, 527, 526, 754), (754, 526, 525, 753), (753, 525, 524, 752), (752, 524, 523, 751), (751, 523, 522, 750), (750, 522, 521, 749), (749, 521, 520, 748), (748, 520, 519, 747), (747, 519, 518, 746), (746, 518, 517, 745), (745, 517, 516, 744), (744, 516, 515, 743), (743, 515, 514, 742), (742, 514, 513, 741), (741, 513, 512, 740), (740, 512, 511, 739), (739, 511, 510, 738), (738, 510, 509, 737), (737, 509, 508, 736), (736, 508, 507, 735), (735, 507, 506, 734), (734, 506, 505, 733), (733, 505, 504, 732), (732, 504, 503, 731), (731, 503, 502, 730), (730, 502, 501, 729), (729, 501, 500, 728), (728, 500, 499, 727), (727, 499, 498, 726), (726, 498, 497, 725), (725, 497, 496, 724), (724, 496, 495, 723), (723, 495, 494, 722), (722, 494, 493, 721), (721, 493, 492, 720), (720, 492, 491, 719), (719, 491, 490, 718), (718, 490, 489, 717), (717, 489, 488, 716), (716, 488, 487, 715), (715, 487, 486, 714), (714, 486, 485, 713), (713, 485, 484, 712), (712, 484, 483, 711), (711, 483, 482, 710), (710, 482, 481, 709), (709, 481, 480, 708), (708, 480, 479, 707), (707, 479, 478, 706), (6, 5, 477, 705), (705, 477, 476, 704), (704, 476, 475, 703), (703, 475, 474, 702), (702, 474, 473, 701), (701, 473, 472, 700), (700, 472, 471, 699), (699, 471, 470, 698), (698, 470, 469, 697), (697, 469, 468, 696), (696, 468, 467, 695), (695, 467, 466, 694), (694, 466, 465, 693), (693, 465, 464, 692), (692, 464, 463, 691), (691, 463, 462, 690), (690, 462, 461, 689), (689, 461, 460, 688), (688, 460, 459, 687), (687, 459, 458, 686), (686, 458, 457, 685), (685, 457, 456, 684), (684, 456, 455, 683), (683, 455, 454, 682), (682, 454, 453, 681), (681, 453, 452, 680), (680, 452, 451, 679), (679, 451, 450, 678), (678, 450, 449, 677), (677, 449, 448, 676), (676, 448, 447, 675), (675, 447, 446, 674), (674, 446, 445, 673), (673, 445, 444, 672), (672, 444, 443, 671), (671, 443, 442, 670), (670, 442, 441, 669), (669, 441, 440, 668), (668, 440, 439, 667), (667, 439, 438, 666), (666, 438, 437, 665), (665, 437, 436, 664), (664, 436, 435, 663), (663, 435, 434, 662), (662, 434, 433, 661), (661, 433, 432, 660), (660, 432, 431, 659), (659, 431, 430, 658), (658, 430, 429, 657), (657, 429, 428, 656), (656, 428, 427, 655), (655, 427, 426, 654), (654, 426, 425, 653), (653, 425, 424, 652), (652, 424, 423, 651), (651, 423, 422, 650), (650, 422, 421, 649), (649, 421, 420, 648), (648, 420, 419, 647), (647, 419, 418, 646), (646, 418, 417, 645), (645, 417, 416, 644), (644, 416, 415, 643), (643, 415, 414, 642), (642, 414, 413, 641), (641, 413, 412, 640), (640, 412, 411, 639), (639, 411, 410, 638), (638, 410, 409, 637), (637, 409, 408, 636), (636, 408, 407, 635), (635, 407, 406, 634), (634, 406, 405, 633), (633, 405, 404, 632), (632, 404, 403, 631), (631, 403, 402, 630), (9, 8, 325, 629), (629, 325, 324, 628), (628, 324, 323, 627), (627, 323, 322, 626), (626, 322, 321, 625), (625, 321, 320, 624), (624, 320, 319, 623), (623, 319, 318, 622), (622, 318, 317, 621), (621, 317, 316, 620), (620, 316, 315, 619), (619, 315, 314, 618), (618, 314, 313, 617), (617, 313, 312, 616), (616, 312, 311, 615), (615, 311, 310, 614), (614, 310, 309, 613), (613, 309, 308, 612), (612, 308, 307, 611), (611, 307, 306, 610), (610, 306, 305, 609), (609, 305, 304, 608), (608, 304, 303, 607), (607, 303, 302, 606), (606, 302, 301, 605), (605, 301, 300, 604), (604, 300, 299, 603), (603, 299, 298, 602), (602, 298, 297, 601), (601, 297, 296, 600), (600, 296, 295, 599), (599, 295, 294, 598), (598, 294, 293, 597), (597, 293, 292, 596), (596, 292, 291, 595), (595, 291, 290, 594), (594, 290, 289, 593), (593, 289, 288, 592), (592, 288, 287, 591), (591, 287, 286, 590), (590, 286, 285, 589), (589, 285, 284, 588), (588, 284, 283, 587), (587, 283, 282, 586), (586, 282, 281, 585), (585, 281, 280, 584), (584, 280, 279, 583), (583, 279, 278, 582), (582, 278, 277, 581), (581, 277, 276, 580), (580, 276, 275, 579), (579, 275, 274, 578), (578, 274, 273, 577), (577, 273, 272, 576), (576, 272, 271, 575), (575, 271, 270, 574), (574, 270, 269, 573), (573, 269, 268, 572), (572, 268, 267, 571), (571, 267, 266, 570), (570, 266, 265, 569), (569, 265, 264, 568), (568, 264, 263, 567), (567, 263, 262, 566), (566, 262, 261, 565), (565, 261, 260, 564), (564, 260, 259, 563), (563, 259, 258, 562), (562, 258, 257, 561), (561, 257, 256, 560), (560, 256, 255, 559), (559, 255, 254, 558), (558, 254, 253, 557), (557, 253, 252, 556), (556, 252, 251, 555), (555, 251, 250, 554), (2, 1, 173, 553), (553, 173, 172, 552), (552, 172, 171, 551), (551, 171, 170, 550), (550, 170, 169, 549), (549, 169, 168, 548), (548, 168, 167, 547), (547, 167, 166, 546), (546, 166, 165, 545), (545, 165, 164, 544), (544, 164, 163, 543), (543, 163, 162, 542), (542, 162, 161, 541), (541, 161, 160, 540), (540, 160, 159, 539), (539, 159, 158, 538), (538, 158, 157, 537), (537, 157, 156, 536), (536, 156, 155, 535), (535, 155, 154, 534), (534, 154, 153, 533), (533, 153, 152, 532), (532, 152, 151, 531), (531, 151, 150, 530), (530, 150, 149, 529), (529, 149, 148, 528), (528, 148, 147, 527), (527, 147, 146, 526), (526, 146, 145, 525), (525, 145, 144, 524), (524, 144, 143, 523), (523, 143, 142, 522), (522, 142, 141, 521), (521, 141, 140, 520), (520, 140, 139, 519), (519, 139, 138, 518), (518, 138, 137, 517), (517, 137, 136, 516), (516, 136, 135, 515), (515, 135, 134, 514), (514, 134, 133, 513), (513, 133, 132, 512), (512, 132, 131, 511), (511, 131, 130, 510), (510, 130, 129, 509), (509, 129, 128, 508), (508, 128, 127, 507), (507, 127, 126, 506), (506, 126, 125, 505), (505, 125, 124, 504), (504, 124, 123, 503), (503, 123, 122, 502), (502, 122, 121, 501), (501, 121, 120, 500), (500, 120, 119, 499), (499, 119, 118, 498), (498, 118, 117, 497), (497, 117, 116, 496), (496, 116, 115, 495), (495, 115, 114, 494), (494, 114, 113, 493), (493, 113, 112, 492), (492, 112, 111, 491), (491, 111, 110, 490), (490, 110, 109, 489), (489, 109, 108, 488), (488, 108, 107, 487), (487, 107, 106, 486), (486, 106, 105, 485), (485, 105, 104, 484), (484, 104, 103, 483), (483, 103, 102, 482), (482, 102, 101, 481), (481, 101, 100, 480), (480, 100, 99, 479), (479, 99, 98, 478), (5, 4, 326, 477), (477, 326, 327, 476), (476, 327, 328, 475), (475, 328, 329, 474), (474, 329, 330, 473), (473, 330, 331, 472), (472, 331, 332, 471), (471, 332, 333, 470), (470, 333, 334, 469), (469, 334, 335, 468), (468, 335, 336, 467), (467, 336, 337, 466), (466, 337, 338, 465), (465, 338, 339, 464), (464, 339, 340, 463), (463, 340, 341, 462), (462, 341, 342, 461), (461, 342, 343, 460), (460, 343, 344, 459), (459, 344, 345, 458), (458, 345, 346, 457), (457, 346, 347, 456), (456, 347, 348, 455), (455, 348, 349, 454), (454, 349, 350, 453), (453, 350, 351, 452), (452, 351, 352, 451), (451, 352, 353, 450), (450, 353, 354, 449), (449, 354, 355, 448), (448, 355, 356, 447), (447, 356, 357, 446), (446, 357, 358, 445), (445, 358, 359, 444), (444, 359, 360, 443), (443, 360, 361, 442), (442, 361, 362, 441), (441, 362, 363, 440), (440, 363, 364, 439), (439, 364, 365, 438), (438, 365, 366, 437), (437, 366, 367, 436), (436, 367, 368, 435), (435, 368, 369, 434), (434, 369, 370, 433), (433, 370, 371, 432), (432, 371, 372, 431), (431, 372, 373, 430), (430, 373, 374, 429), (429, 374, 375, 428), (428, 375, 376, 427), (427, 376, 377, 426), (426, 377, 378, 425), (425, 378, 379, 424), (424, 379, 380, 423), (423, 380, 381, 422), (422, 381, 382, 421), (421, 382, 383, 420), (420, 383, 384, 419), (419, 384, 385, 418), (418, 385, 386, 417), (417, 386, 387, 416), (416, 387, 388, 415), (415, 388, 389, 414), (414, 389, 390, 413), (413, 390, 391, 412), (412, 391, 392, 411), (411, 392, 393, 410), (410, 393, 394, 409), (409, 394, 395, 408), (408, 395, 396, 407), (407, 396, 397, 406), (406, 397, 398, 405), (405, 398, 399, 404), (404, 399, 400, 403), (403, 400, 401, 402), (8, 7, 174, 325), (325, 174, 175, 324), (324, 175, 176, 323), (323, 176, 177, 322), (322, 177, 178, 321), (321, 178, 179, 320), (320, 179, 180, 319), (319, 180, 181, 318), (318, 181, 182, 317), (317, 182, 183, 316), (316, 183, 184, 315), (315, 184, 185, 314), (314, 185, 186, 313), (313, 186, 187, 312), (312, 187, 188, 311), (311, 188, 189, 310), (310, 189, 190, 309), (309, 190, 191, 308), (308, 191, 192, 307), (307, 192, 193, 306), (306, 193, 194, 305), (305, 194, 195, 304), (304, 195, 196, 303), (303, 196, 197, 302), (302, 197, 198, 301), (301, 198, 199, 300), (300, 199, 200, 299), (299, 200, 201, 298), (298, 201, 202, 297), (297, 202, 203, 296), (296, 203, 204, 295), (295, 204, 205, 294), (294, 205, 206, 293), (293, 206, 207, 292), (292, 207, 208, 291), (291, 208, 209, 290), (290, 209, 210, 289), (289, 210, 211, 288), (288, 211, 212, 287), (287, 212, 213, 286), (286, 213, 214, 285), (285, 214, 215, 284), (284, 215, 216, 283), (283, 216, 217, 282), (282, 217, 218, 281), (281, 218, 219, 280), (280, 219, 220, 279), (279, 220, 221, 278), (278, 221, 222, 277), (277, 222, 223, 276), (276, 223, 224, 275), (275, 224, 225, 274), (274, 225, 226, 273), (273, 226, 227, 272), (272, 227, 228, 271), (271, 228, 229, 270), (270, 229, 230, 269), (269, 230, 231, 268), (268, 231, 232, 267), (267, 232, 233, 266), (266, 233, 234, 265), (265, 234, 235, 264), (264, 235, 236, 263), (263, 236, 237, 262), (262, 237, 238, 261), (261, 238, 239, 260), (260, 239, 240, 259), (259, 240, 241, 258), (258, 241, 242, 257), (257, 242, 243, 256), (256, 243, 244, 255), (255, 244, 245, 254), (254, 245, 246, 253), (253, 246, 247, 252), (252, 247, 248, 251), (251, 248, 249, 250), (1, 0, 22, 173), (173, 22, 23, 172), (172, 23, 24, 171), (171, 24, 25, 170), (170, 25, 26, 169), (169, 26, 27, 168), (168, 27, 28, 167), (167, 28, 29, 166), (166, 29, 30, 165), (165, 30, 31, 164), (164, 31, 32, 163), (163, 32, 33, 162), (162, 33, 34, 161), (161, 34, 35, 160), (160, 35, 36, 159), (159, 36, 37, 158), (158, 37, 38, 157), (157, 38, 39, 156), (156, 39, 40, 155), (155, 40, 41, 154), (154, 41, 42, 153), (153, 42, 43, 152), (152, 43, 44, 151), (151, 44, 45, 150), (150, 45, 46, 149), (149, 46, 47, 148), (148, 47, 48, 147), (147, 48, 49, 146), (146, 49, 50, 145), (145, 50, 51, 144), (144, 51, 52, 143), (143, 52, 53, 142), (142, 53, 54, 141), (141, 54, 55, 140), (140, 55, 56, 139), (139, 56, 57, 138), (138, 57, 58, 137), (137, 58, 59, 136), (136, 59, 60, 135), (135, 60, 61, 134), (134, 61, 62, 133), (133, 62, 63, 132), (132, 63, 64, 131), (131, 64, 65, 130), (130, 65, 66, 129), (129, 66, 67, 128), (128, 67, 68, 127), (127, 68, 69, 126), (126, 69, 70, 125), (125, 70, 71, 124), (124, 71, 72, 123), (123, 72, 73, 122), (122, 73, 74, 121), (121, 74, 75, 120), (120, 75, 76, 119), (119, 76, 77, 118), (118, 77, 78, 117), (117, 78, 79, 116), (116, 79, 80, 115), (115, 80, 81, 114), (114, 81, 82, 113), (113, 82, 83, 112), (112, 83, 84, 111), (111, 84, 85, 110), (110, 85, 86, 109), (109, 86, 87, 108), (108, 87, 88, 107), (107, 88, 89, 106), (106, 89, 90, 105), (105, 90, 91, 104), (104, 91, 92, 103), (103, 92, 93, 102), (102, 93, 94, 101), (101, 94, 95, 100), (100, 95, 96, 99), (99, 96, 97, 98)])
me_circle.polygons.foreach_set('use_smooth', [True] * 847)
_uv = me_circle.uv_layers.new(name='UVMap')
_uv.uv.foreach_set('vector', [0.0, 0.0, 0.0, 0.0, 0.0, 0.0, 0.0, 0.0, 0.0, 0.0, 0.0, 0.0, 0.0, 0.0, 0.0, 0.0, 0.0, 0.0, 0.0, 0.0, 0.0, 0.0, 0.0, 0.0, 0.0, 0.0, 0.0, 0.0, 0.0, 0.0, 0.0, 0.0, 0.0, 0.0, 0.0, 0.0, 0.0, 0.0, 0.0, 0.0, 0.0, 0.0, 0.0, 0.0, 0.0, 0.0, 0.0, 0.0, 0.0, 0.0, 0.0, 0.0, 0.0, 0.0, 0.0, 0.0, 0.0, 0.0, 0.0, 0.0, 0.0, 0.0, 0.0, 0.0, 0.0, 0.0, 0.0, 0.0, 0.0, 0.0, 0.0, 0.0, 0.0, 0.0, 0.0, 0.0, 0.0, 0.0, 0.0, 0.0, 0.0, 0.0, 0.0, 0.0, 0.0, 0.0, 0.0, 0.0, 0.0, 0.0, 0.0, 0.0, 0.0, 0.0, 0.0, 0.0, 0.0, 0.0, 0.0, 0.0, 0.0, 0.0, 0.0, 0.0, 0.0, 0.0, 0.0, 0.0, 0.0, 0.0, 0.0, 0.0, 0.0, 0.0, 0.0, 0.0, 0.0, 0.0, 0.0, 0.0, 0.0, 0.0, 0.0, 0.0, 0.0, 0.0, 0.0, 0.0, 0.0, 0.0, 0.0, 0.0, 0.0, 0.0, 0.0, 0.0, 0.0, 0.0, 0.0, 0.0, 0.0, 0.0, 0.0, 0.0, 0.0, 0.0, 0.0, 0.0, 0.0, 0.0, 0.0, 0.0, 0.0, 0.0, 0.0, 0.0, 0.0, 0.0, 0.0, 0.0, 0.0, 0.0, 0.0, 0.0, 0.0, 0.0, 0.0, 0.0, 0.0, 0.0, 0.0, 0.0, 0.0, 0.0, 0.0, 0.0, 0.0, 0.0, 0.0, 0.0, 0.0, 0.0, 0.0, 0.0, 0.0, 0.0, 0.0, 0.0, 0.0, 0.0, 0.0, 0.0, 0.0, 0.0, 0.0, 0.0, 0.0, 0.0, 0.0, 0.0, 0.0, 0.0, 0.0, 0.0, 0.0, 0.0, 0.0, 0.0, 0.0, 0.0, 0.0, 0.0, 0.0, 0.0, 0.0, 0.0, 0.0, 0.0, 0.0, 0.0, 0.0, 0.0, 0.0, 0.0, 0.0, 0.0, 0.0, 0.0, 0.0, 0.0, 0.0, 0.0, 0.0, 0.0, 0.0, 0.0, 0.0, 0.0, 0.0, 0.0, 0.0, 0.0, 0.0, 0.0, 0.0, 0.0, 0.0, 0.0, 0.0, 0.0, 0.0, 0.0, 0.0, 0.0, 0.0, 0.0, 0.0, 0.0, 0.0, 0.0, 0.0, 0.0, 0.0, 0.0, 0.0, 0.0, 0.0, 0.0, 0.0, 0.0, 0.0, 0.0, 0.0, 0.0, 0.0, 0.0, 0.0, 0.0, 0.0, 0.0, 0.0, 0.0, 0.0, 0.0, 0.0, 0.0, 0.0, 0.0, 0.0, 0.0, 0.0, 0.0, 0.0, 0.0, 0.0, 0.0, 0.0, 0.0, 0.0, 0.0, 0.0, 0.0, 0.0, 0.0, 0.0, 0.0, 0.0, 0.0, 0.0, 0.0, 0.0, 0.0, 0.0, 0.0, 0.0, 0.0, 0.0, 0.0, 0.0, 0.0, 0.0, 0.0, 0.0, 0.0, 0.0, 0.0, 0.0, 0.0, 0.0, 0.0, 0.0, 0.0, 0.0, 0.0, 0.0, 0.0, 0.0, 0.0, 0.0, 0.0, 0.0, 0.0, 0.0, 0.0, 0.0, 0.0, 0.0, 0.0, 0.0, 0.0, 0.0, 0.0, 0.0, 0.0, 0.0, 0.0, 0.0, 0.0, 0.0, 0.0, 0.0, 0.0, 0.0, 0.0, 0.0, 0.0, 0.0, 0.0, 0.0, 0.0, 0.0, 0.0, 0.0, 0.0, 0.0, 0.0, 0.0, 0.0, 0.0, 0.0, 0.0, 0.0, 0.0, 0.0, 0.0, 0.0, 0.0, 0.0, 0.0, 0.0, 0.0, 0.0, 0.0, 0.0, 0.0, 0.0, 0.0, 0.0, 0.0, 0.0, 0.0, 0.0, 0.0, 0.0, 0.0, 0.0, 0.0, 0.0, 0.0, 0.0, 0.0, 0.0, 0.0, 0.0, 0.0, 0.0, 0.0, 0.0, 0.0, 0.0, 0.0, 0.0, 0.0, 0.0, 0.0, 0.0, 0.0, 0.0, 0.0, 0.0, 0.0, 0.0, 0.0, 0.0, 0.0, 0.0, 0.0, 0.0, 0.0, 0.0, 0.0, 0.0, 0.0, 0.0, 0.0, 0.0, 0.0, 0.0, 0.0, 0.0, 0.0, 0.0, 0.0, 0.0, 0.0, 0.0, 0.0, 0.0, 0.0, 0.0, 0.0, 0.0, 0.0, 0.0, 0.0, 0.0, 0.0, 0.0, 0.0, 0.0, 0.0, 0.0, 0.0, 0.0, 0.0, 0.0, 0.0, 0.0, 0.0, 0.0, 0.0, 0.0, 0.0, 0.0, 0.0, 0.0, 0.0, 0.0, 0.0, 0.0, 0.0, 0.0, 0.0, 0.0, 0.0, 0.0, 0.0, 0.0, 0.0, 0.0, 0.0, 0.0, 0.0, 0.0, 0.0, 0.0, 0.0, 0.0, 0.0, 0.0, 0.0, 0.0, 0.0, 0.0, 0.0, 0.0, 0.0, 0.0, 0.0, 0.0, 0.0, 0.0, 0.0, 0.0, 0.0, 0.0, 0.0, 0.0, 0.0, 0.0, 0.0, 0.0, 0.0, 0.0, 0.0, 0.0, 0.0, 0.0, 0.0, 0.0, 0.0, 0.0, 0.0, 0.0, 0.0, 0.0, 0.0, 0.0, 0.0, 0.0, 0.0, 0.0, 0.0, 0.0, 0.0, 0.0, 0.0, 0.0, 0.0, 0.0, 0.0, 0.0, 0.0, 0.0, 0.0, 0.0, 0.0, 0.0, 0.0, 0.0, 0.0, 0.0, 0.0, 0.0, 0.0, 0.0, 0.0, 0.0, 0.0, 0.0, 0.0, 0.0, 0.0, 0.0, 0.0, 0.0, 0.0, 0.0, 0.0, 0.0, 0.0, 0.0, 0.0, 0.0, 0.0, 0.0, 0.0, 0.0, 0.0, 0.0, 0.0, 0.0, 0.0, 0.0, 0.0, 0.0, 0.0, 0.0, 0.0, 0.0, 0.0, 0.0, 0.0, 0.0, 0.0, 0.0, 0.0, 0.0, 0.0, 0.0, 0.0, 0.0, 0.0, 0.0, 0.0, 0.0, 0.0, 0.0, 0.0, 0.0, 0.0, 0.0, 0.0, 0.0, 0.0, 0.0, 0.0, 0.0, 0.0, 0.0, 0.0, 0.0, 0.0, 0.0, 0.0, 0.0, 0.0, 0.0, 0.0, 0.0, 0.0, 0.0, 0.0, 0.0, 0.0, 0.0, 0.0, 0.0, 0.0, 0.0, 0.0, 0.0, 0.0, 0.0, 0.0, 0.0, 0.0, 0.0, 0.0, 0.0, 0.0, 0.0, 0.0, 0.0, 0.0, 0.0, 0.0, 0.0, 0.0, 0.0, 0.0, 0.0, 0.0, 0.0, 0.0, 0.0, 0.0, 0.0, 0.0, 0.0, 0.0, 0.0, 0.0, 0.0, 0.0, 0.0, 0.0, 0.0, 0.0, 0.0, 0.0, 0.0, 0.0, 0.0, 0.0, 0.0, 0.0, 0.0, 0.0, 0.0, 0.0, 0.0, 0.0, 0.0, 0.0, 0.0, 0.0, 0.0, 0.0, 0.0, 0.0, 0.0, 0.0, 0.0, 0.0, 0.0, 0.0, 0.0, 0.0, 0.0, 0.0, 0.0, 0.0, 0.0, 0.0, 0.0, 0.0, 0.0, 0.0, 0.0, 0.0, 0.0, 0.0, 0.0, 0.0, 0.0, 0.0, 0.0, 0.0, 0.0, 0.0, 0.0, 0.0, 0.0, 0.0, 0.0, 0.0, 0.0, 0.0, 0.0, 0.0, 0.0, 0.0, 0.0, 0.0, 0.0, 0.0, 0.0, 0.0, 0.0, 0.0, 0.0, 0.0, 0.0, 0.0, 0.0, 0.0, 0.0, 0.0, 0.0, 0.0, 0.0, 0.0, 0.0, 0.0, 0.0, 0.0, 0.0, 0.0, 0.0, 0.0, 0.0, 0.0, 0.0, 0.0, 0.0, 0.0, 0.0, 0.0, 0.0, 0.0, 0.0, 0.0, 0.0, 0.0, 0.0, 0.0, 0.0, 0.0, 0.0, 0.0, 0.0, 0.0, 0.0, 0.0, 0.0, 0.0, 0.0, 0.0, 0.0, 0.0, 0.0, 0.0, 0.0, 0.0, 0.0, 0.0, 0.0, 0.0, 0.0, 0.0, 0.0, 0.0, 0.0, 0.0, 0.0, 0.0, 0.0, 0.0, 0.0, 0.0, 0.0, 0.0, 0.0, 0.0, 0.0, 0.0, 0.0, 0.0, 0.0, 0.0, 0.0, 0.0, 0.0, 0.0, 0.0, 0.0, 0.0, 0.0, 0.0, 0.0, 0.0, 0.0, 0.0, 0.0, 0.0, 0.0, 0.0, 0.0, 0.0, 0.0, 0.0, 0.0, 0.0, 0.0, 0.0, 0.0, 0.0, 0.0, 0.0, 0.0, 0.0, 0.0, 0.0, 0.0, 0.0, 0.0, 0.0, 0.0, 0.0, 0.0, 0.0, 0.0, 0.0, 0.0, 0.0, 0.0, 0.0, 0.0, 0.0, 0.0, 0.0, 0.0, 0.0, 0.0, 0.0, 0.0, 0.0, 0.0, 0.0, 0.0, 0.0, 0.0, 0.0, 0.0, 0.0, 0.0, 0.0, 0.0, 0.0, 0.0, 0.0, 0.0, 0.0, 0.0, 0.0, 0.0, 0.0, 0.0, 0.0, 0.0, 0.0, 0.0, 0.0, 0.0, 0.0, 0.0, 0.0, 0.0, 0.0, 0.0, 0.0, 0.0, 0.0, 0.0, 0.0, 0.0, 0.0, 0.0, 0.0, 0.0, 0.0, 0.0, 0.0, 0.0, 0.0, 0.0, 0.0, 0.0, 0.0, 0.0, 0.0, 0.0, 0.0, 0.0, 0.0, 0.0, 0.0, 0.0, 0.0, 0.0, 0.0, 0.0, 0.0, 0.0, 0.0, 0.0, 0.0, 0.0, 0.0, 0.0, 0.0, 0.0, 0.0, 0.0, 0.0, 0.0, 0.0, 0.0, 0.0, 0.0, 0.0, 0.0, 0.0, 0.0, 0.0, 0.0, 0.0, 0.0, 0.0, 0.0, 0.0, 0.0, 0.0, 0.0, 0.0, 0.0, 0.0, 0.0, 0.0, 0.0, 0.0, 0.0, 0.0, 0.0, 0.0, 0.0, 0.0, 0.0, 0.0, 0.0, 0.0, 0.0, 0.0, 0.0, 0.0, 0.0, 0.0, 0.0, 0.0, 0.0, 0.0, 0.0, 0.0, 0.0, 0.0, 0.0, 0.0, 0.0, 0.0, 0.0, 0.0, 0.0, 0.0, 0.0, 0.0, 0.0, 0.0, 0.0, 0.0, 0.0, 0.0, 0.0, 0.0, 0.0, 0.0, 0.0, 0.0, 0.0, 0.0, 0.0, 0.0, 0.0, 0.0, 0.0, 0.0, 0.0, 0.0, 0.0, 0.0, 0.0, 0.0, 0.0, 0.0, 0.0, 0.0, 0.0, 0.0, 0.0, 0.0, 0.0, 0.0, 0.0, 0.0, 0.0, 0.0, 0.0, 0.0, 0.0, 0.0, 0.0, 0.0, 0.0, 0.0, 0.0, 0.0, 0.0, 0.0, 0.0, 0.0, 0.0, 0.0, 0.0, 0.0, 0.0, 0.0, 0.0, 0.0, 0.0, 0.0, 0.0, 0.0, 0.0, 0.0, 0.0, 0.0, 0.0, 0.0, 0.0, 0.0, 0.0, 0.0, 0.0, 0.0, 0.0, 0.0, 0.0, 0.0, 0.0, 0.0, 0.0, 0.0, 0.0, 0.0, 0.0, 0.0, 0.0, 0.0, 0.0, 0.0, 0.0, 0.0, 0.0, 0.0, 0.0, 0.0, 0.0, 0.0, 0.0, 0.0, 0.0, 0.0, 0.0, 0.0, 0.0, 0.0, 0.0, 0.0, 0.0, 0.0, 0.0, 0.0, 0.0, 0.0, 0.0, 0.0, 0.0, 0.0, 0.0, 0.0, 0.0, 0.0, 0.0, 0.0, 0.0, 0.0, 0.0, 0.0, 0.0, 0.0, 0.0, 0.0, 0.0, 0.0, 0.0, 0.0, 0.0, 0.0, 0.0, 0.0, 0.0, 0.0, 0.0, 0.0, 0.0, 0.0, 0.0, 0.0, 0.0, 0.0, 0.0, 0.0, 0.0, 0.0, 0.0, 0.0, 0.0, 0.0, 0.0, 0.0, 0.0, 0.0, 0.0, 0.0, 0.0, 0.0, 0.0, 0.0, 0.0, 0.0, 0.0, 0.0, 0.0, 0.0, 0.0, 0.0, 0.0, 0.0, 0.0, 0.0, 0.0, 0.0, 0.0, 0.0, 0.0, 0.0, 0.0, 0.0, 0.0, 0.0, 0.0, 0.0, 0.0, 0.0, 0.0, 0.0, 0.0, 0.0, 0.0, 0.0, 0.0, 0.0, 0.0, 0.0, 0.0, 0.0, 0.0, 0.0, 0.0, 0.0, 0.0, 0.0, 0.0, 0.0, 0.0, 0.0, 0.0, 0.0, 0.0, 0.0, 0.0, 0.0, 0.0, 0.0, 0.0, 0.0, 0.0, 0.0, 0.0, 0.0, 0.0, 0.0, 0.0, 0.0, 0.0, 0.0, 0.0, 0.0, 0.0, 0.0, 0.0, 0.0, 0.0, 0.0, 0.0, 0.0, 0.0, 0.0, 0.0, 0.0, 0.0, 0.0, 0.0, 0.0, 0.0, 0.0, 0.0, 0.0, 0.0, 0.0, 0.0, 0.0, 0.0, 0.0, 0.0, 0.0, 0.0, 0.0, 0.0, 0.0, 0.0, 0.0, 0.0, 0.0, 0.0, 0.0, 0.0, 0.0, 0.0, 0.0, 0.0, 0.0, 0.0, 0.0, 0.0, 0.0, 0.0, 0.0, 0.0, 0.0, 0.0, 0.0, 0.0, 0.0, 0.0, 0.0, 0.0, 0.0, 0.0, 0.0, 0.0, 0.0, 0.0, 0.0, 0.0, 0.0, 0.0, 0.0, 0.0, 0.0, 0.0, 0.0, 0.0, 0.0, 0.0, 0.0, 0.0, 0.0, 0.0, 0.0, 0.0, 0.0, 0.0, 0.0, 0.0, 0.0, 0.0, 0.0, 0.0, 0.0, 0.0, 0.0, 0.0, 0.0, 0.0, 0.0, 0.0, 0.0, 0.0, 0.0, 0.0, 0.0, 0.0, 0.0, 0.0, 0.0, 0.0, 0.0, 0.0, 0.0, 0.0, 0.0, 0.0, 0.0, 0.0, 0.0, 0.0, 0.0, 0.0, 0.0, 0.0, 0.0, 0.0, 0.0, 0.0, 0.0, 0.0, 0.0, 0.0, 0.0, 0.0, 0.0, 0.0, 0.0, 0.0, 0.0, 0.0, 0.0, 0.0, 0.0, 0.0, 0.0, 0.0, 0.0, 0.0, 0.0, 0.0, 0.0, 0.0, 0.0, 0.0, 0.0, 0.0, 0.0, 0.0, 0.0, 0.0, 0.0, 0.0, 0.0, 0.0, 0.0, 0.0, 0.0, 0.0, 0.0, 0.0, 0.0, 0.0, 0.0, 0.0, 0.0, 0.0, 0.0, 0.0, 0.0, 0.0, 0.0, 0.0, 0.0, 0.0, 0.0, 0.0, 0.0, 0.0, 0.0, 0.0, 0.0, 0.0, 0.0, 0.0, 0.0, 0.0, 0.0, 0.0, 0.0, 0.0, 0.0, 0.0, 0.0, 0.0, 0.0, 0.0, 0.0, 0.0, 0.0, 0.0, 0.0, 0.0, 0.0, 0.0, 0.0, 0.0, 0.0, 0.0, 0.0, 0.0, 0.0, 0.0, 0.0, 0.0, 0.0, 0.0, 0.0, 0.0, 0.0, 0.0, 0.0, 0.0, 0.0, 0.0, 0.0, 0.0, 0.0, 0.0, 0.0, 0.0, 0.0, 0.0, 0.0, 0.0, 0.0, 0.0, 0.0, 0.0, 0.0, 0.0, 0.0, 0.0, 0.0, 0.0, 0.0, 0.0, 0.0, 0.0, 0.0, 0.0, 0.0, 0.0, 0.0, 0.0, 0.0, 0.0, 0.0, 0.0, 0.0, 0.0, 0.0, 0.0, 0.0, 0.0, 0.0, 0.0, 0.0, 0.0, 0.0, 0.0, 0.0, 0.0, 0.0, 0.0, 0.0, 0.0, 0.0, 0.0, 0.0, 0.0, 0.0, 0.0, 0.0, 0.0, 0.0, 0.0, 0.0, 0.0, 0.0, 0.0, 0.0, 0.0, 0.0, 0.0, 0.0, 0.0, 0.0, 0.0, 0.0, 0.0, 0.0, 0.0, 0.0, 0.0, 0.0, 0.0, 0.0, 0.0, 0.0, 0.0, 0.0, 0.0, 0.0, 0.0, 0.0, 0.0, 0.0, 0.0, 0.0, 0.0, 0.0, 0.0, 0.0, 0.0, 0.0, 0.0, 0.0, 0.0, 0.0, 0.0, 0.0, 0.0, 0.0, 0.0, 0.0, 0.0, 0.0, 0.0, 0.0, 0.0, 0.0, 0.0, 0.0, 0.0, 0.0, 0.0, 0.0, 0.0, 0.0, 0.0, 0.0, 0.0, 0.0, 0.0, 0.0, 0.0, 0.0, 0.0, 0.0, 0.0, 0.0, 0.0, 0.0, 0.0, 0.0, 0.0, 0.0, 0.0, 0.0, 0.0, 0.0, 0.0, 0.0, 0.0, 0.0, 0.0, 0.0, 0.0, 0.0, 0.0, 0.0, 0.0, 0.0, 0.0, 0.0, 0.0, 0.0, 0.0, 0.0, 0.0, 0.0, 0.0, 0.0, 0.0, 0.0, 0.0, 0.0, 0.0, 0.0, 0.0, 0.0, 0.0, 0.0, 0.0, 0.0, 0.0, 0.0, 0.0, 0.0, 0.0, 0.0, 0.0, 0.0, 0.0, 0.0, 0.0, 0.0, 0.0, 0.0, 0.0, 0.0, 0.0, 0.0, 0.0, 0.0, 0.0, 0.0, 0.0, 0.0, 0.0, 0.0, 0.0, 0.0, 0.0, 0.0, 0.0, 0.0, 0.0, 0.0, 0.0, 0.0, 0.0, 0.0, 0.0, 0.0, 0.0, 0.0, 0.0, 0.0, 0.0, 0.0, 0.0, 0.0, 0.0, 0.0, 0.0, 0.0, 0.0, 0.0, 0.0, 0.0, 0.0, 0.0, 0.0, 0.0, 0.0, 0.0, 0.0, 0.0, 0.0, 0.0, 0.0, 0.0, 0.0, 0.0, 0.0, 0.0, 0.0, 0.0, 0.0, 0.0, 0.0, 0.0, 0.0, 0.0, 0.0, 0.0, 0.0, 0.0, 0.0, 0.0, 0.0, 0.0, 0.0, 0.0, 0.0, 0.0, 0.0, 0.0, 0.0, 0.0, 0.0, 0.0, 0.0, 0.0, 0.0, 0.0, 0.0, 0.0, 0.0, 0.0, 0.0, 0.0, 0.0, 0.0, 0.0, 0.0, 0.0, 0.0, 0.0, 0.0, 0.0, 0.0, 0.0, 0.0, 0.0, 0.0, 0.0, 0.0, 0.0, 0.0, 0.0, 0.0, 0.0, 0.0, 0.0, 0.0, 0.0, 0.0, 0.0, 0.0, 0.0, 0.0, 0.0, 0.0, 0.0, 0.0, 0.0, 0.0, 0.0, 0.0, 0.0, 0.0, 0.0, 0.0, 0.0, 0.0, 0.0, 0.0, 0.0, 0.0, 0.0, 0.0, 0.0, 0.0, 0.0, 0.0, 0.0, 0.0, 0.0, 0.0, 0.0, 0.0, 0.0, 0.0, 0.0, 0.0, 0.0, 0.0, 0.0, 0.0, 0.0, 0.0, 0.0, 0.0, 0.0, 0.0, 0.0, 0.0, 0.0, 0.0, 0.0, 0.0, 0.0, 0.0, 0.0, 0.0, 0.0, 0.0, 0.0, 0.0, 0.0, 0.0, 0.0, 0.0, 0.0, 0.0, 0.0, 0.0, 0.0, 0.0, 0.0, 0.0, 0.0, 0.0, 0.0, 0.0, 0.0, 0.0, 0.0, 0.0, 0.0, 0.0, 0.0, 0.0, 0.0, 0.0, 0.0, 0.0, 0.0, 0.0, 0.0, 0.0, 0.0, 0.0, 0.0, 0.0, 0.0, 0.0, 0.0, 0.0, 0.0, 0.0, 0.0, 0.0, 0.0, 0.0, 0.0, 0.0, 0.0, 0.0, 0.0, 0.0, 0.0, 0.0, 0.0, 0.0, 0.0, 0.0, 0.0, 0.0, 0.0, 0.0, 0.0, 0.0, 0.0, 0.0, 0.0, 0.0, 0.0, 0.0, 0.0, 0.0, 0.0, 0.0, 0.0, 0.0, 0.0, 0.0, 0.0, 0.0, 0.0, 0.0, 0.0, 0.0, 0.0, 0.0, 0.0, 0.0, 0.0, 0.0, 0.0, 0.0, 0.0, 0.0, 0.0, 0.0, 0.0, 0.0, 0.0, 0.0, 0.0, 0.0, 0.0, 0.0, 0.0, 0.0, 0.0, 0.0, 0.0, 0.0, 0.0, 0.0, 0.0, 0.0, 0.0, 0.0, 0.0, 0.0, 0.0, 0.0, 0.0, 0.0, 0.0, 0.0, 0.0, 0.0, 0.0, 0.0, 0.0, 0.0, 0.0, 0.0, 0.0, 0.0, 0.0, 0.0, 0.0, 0.0, 0.0, 0.0, 0.0, 0.0, 0.0, 0.0, 0.0, 0.0, 0.0, 0.0, 0.0, 0.0, 0.0, 0.0, 0.0, 0.0, 0.0, 0.0, 0.0, 0.0, 0.0, 0.0, 0.0, 0.0, 0.0, 0.0, 0.0, 0.0, 0.0, 0.0, 0.0, 0.0, 0.0, 0.0, 0.0, 0.0, 0.0, 0.0, 0.0, 0.0, 0.0, 0.0, 0.0, 0.0, 0.0, 0.0, 0.0, 0.0, 0.0, 0.0, 0.0, 0.0, 0.0, 0.0, 0.0, 0.0, 0.0, 0.0, 0.0, 0.0, 0.0, 0.0, 0.0, 0.0, 0.0, 0.0, 0.0, 0.0, 0.0, 0.0, 0.0, 0.0, 0.0, 0.0, 0.0, 0.0, 0.0, 0.0, 0.0, 0.0, 0.0, 0.0, 0.0, 0.0, 0.0, 0.0, 0.0, 0.0, 0.0, 0.0, 0.0, 0.0, 0.0, 0.0, 0.0, 0.0, 0.0, 0.0, 0.0, 0.0, 0.0, 0.0, 0.0, 0.0, 0.0, 0.0, 0.0, 0.0, 0.0, 0.0, 0.0, 0.0, 0.0, 0.0, 0.0, 0.0, 0.0, 0.0, 0.0, 0.0, 0.0, 0.0, 0.0, 0.0, 0.0, 0.0, 0.0, 0.0, 0.0, 0.0, 0.0, 0.0, 0.0, 0.0, 0.0, 0.0, 0.0, 0.0, 0.0, 0.0, 0.0, 0.0, 0.0, 0.0, 0.0, 0.0, 0.0, 0.0, 0.0, 0.0, 0.0, 0.0, 0.0, 0.0, 0.0, 0.0, 0.0, 0.0, 0.0, 0.0, 0.0, 0.0, 0.0, 0.0, 0.0, 0.0, 0.0, 0.0, 0.0, 0.0, 0.0, 0.0, 0.0, 0.0, 0.0, 0.0, 0.0, 0.0, 0.0, 0.0, 0.0, 0.0, 0.0, 0.0, 0.0, 0.0, 0.0, 0.0, 0.0, 0.0, 0.0, 0.0, 0.0, 0.0, 0.0, 0.0, 0.0, 0.0, 0.0, 0.0, 0.0, 0.0, 0.0, 0.0, 0.0, 0.0, 0.0, 0.0, 0.0, 0.0, 0.0, 0.0, 0.0, 0.0, 0.0, 0.0, 0.0, 0.0, 0.0, 0.0, 0.0, 0.0, 0.0, 0.0, 0.0, 0.0, 0.0, 0.0, 0.0, 0.0, 0.0, 0.0, 0.0, 0.0, 0.0, 0.0, 0.0, 0.0, 0.0, 0.0, 0.0, 0.0, 0.0, 0.0, 0.0, 0.0, 0.0, 0.0, 0.0, 0.0, 0.0, 0.0, 0.0, 0.0, 0.0, 0.0, 0.0, 0.0, 0.0, 0.0, 0.0, 0.0, 0.0, 0.0, 0.0, 0.0, 0.0, 0.0, 0.0, 0.0, 0.0, 0.0, 0.0, 0.0, 0.0, 0.0, 0.0, 0.0, 0.0, 0.0, 0.0, 0.0, 0.0, 0.0, 0.0, 0.0, 0.0, 0.0, 0.0, 0.0, 0.0, 0.0, 0.0, 0.0, 0.0, 0.0, 0.0, 0.0, 0.0, 0.0, 0.0, 0.0, 0.0, 0.0, 0.0, 0.0, 0.0, 0.0, 0.0, 0.0, 0.0, 0.0, 0.0, 0.0, 0.0, 0.0, 0.0, 0.0, 0.0, 0.0, 0.0, 0.0, 0.0, 0.0, 0.0, 0.0, 0.0, 0.0, 0.0, 0.0, 0.0, 0.0, 0.0, 0.0, 0.0, 0.0, 0.0, 0.0, 0.0, 0.0, 0.0, 0.0, 0.0, 0.0, 0.0, 0.0, 0.0, 0.0, 0.0, 0.0, 0.0, 0.0, 0.0, 0.0, 0.0, 0.0, 0.0, 0.0, 0.0, 0.0, 0.0, 0.0, 0.0, 0.0, 0.0, 0.0, 0.0, 0.0, 0.0, 0.0, 0.0, 0.0, 0.0, 0.0, 0.0, 0.0, 0.0, 0.0, 0.0, 0.0, 0.0, 0.0, 0.0, 0.0, 0.0, 0.0, 0.0, 0.0, 0.0, 0.0, 0.0, 0.0, 0.0, 0.0, 0.0, 0.0, 0.0, 0.0, 0.0, 0.0, 0.0, 0.0, 0.0, 0.0, 0.0, 0.0, 0.0, 0.0, 0.0, 0.0, 0.0, 0.0, 0.0, 0.0, 0.0, 0.0, 0.0, 0.0, 0.0, 0.0, 0.0, 0.0, 0.0, 0.0, 0.0, 0.0, 0.0, 0.0, 0.0, 0.0, 0.0, 0.0, 0.0, 0.0, 0.0, 0.0, 0.0, 0.0, 0.0, 0.0, 0.0, 0.0, 0.0, 0.0, 0.0, 0.0, 0.0, 0.0, 0.0, 0.0, 0.0, 0.0, 0.0, 0.0, 0.0, 0.0, 0.0, 0.0, 0.0, 0.0, 0.0, 0.0, 0.0, 0.0, 0.0, 0.0, 0.0, 0.0, 0.0, 0.0, 0.0, 0.0, 0.0, 0.0, 0.0, 0.0, 0.0, 0.0, 0.0, 0.0, 0.0, 0.0, 0.0, 0.0, 0.0, 0.0, 0.0, 0.0, 0.0, 0.0, 0.0, 0.0, 0.0, 0.0, 0.0, 0.0, 0.0, 0.0, 0.0, 0.0, 0.0, 0.0, 0.0, 0.0, 0.0, 0.0, 0.0, 0.0, 0.0, 0.0, 0.0, 0.0, 0.0, 0.0, 0.0, 0.0, 0.0, 0.0, 0.0, 0.0, 0.0, 0.0, 0.0, 0.0, 0.0, 0.0, 0.0, 0.0, 0.0, 0.0, 0.0, 0.0, 0.0, 0.0, 0.0, 0.0, 0.0, 0.0, 0.0, 0.0, 0.0, 0.0, 0.0, 0.0, 0.0, 0.0, 0.0, 0.0, 0.0, 0.0, 0.0, 0.0, 0.0, 0.0, 0.0, 0.0, 0.0, 0.0, 0.0, 0.0, 0.0, 0.0, 0.0, 0.0, 0.0, 0.0, 0.0, 0.0, 0.0, 0.0, 0.0, 0.0, 0.0, 0.0, 0.0, 0.0, 0.0, 0.0, 0.0, 0.0, 0.0, 0.0, 0.0, 0.0, 0.0, 0.0, 0.0, 0.0, 0.0, 0.0, 0.0, 0.0, 0.0, 0.0, 0.0, 0.0, 0.0, 0.0, 0.0, 0.0, 0.0, 0.0, 0.0, 0.0, 0.0, 0.0, 0.0, 0.0, 0.0, 0.0, 0.0, 0.0, 0.0, 0.0, 0.0, 0.0, 0.0, 0.0, 0.0, 0.0, 0.0, 0.0, 0.0, 0.0, 0.0, 0.0, 0.0, 0.0, 0.0, 0.0, 0.0, 0.0, 0.0, 0.0, 0.0, 0.0, 0.0, 0.0, 0.0, 0.0, 0.0, 0.0, 0.0, 0.0, 0.0, 0.0, 0.0, 0.0, 0.0, 0.0, 0.0, 0.0, 0.0, 0.0, 0.0, 0.0, 0.0, 0.0, 0.0, 0.0, 0.0, 0.0, 0.0, 0.0, 0.0, 0.0, 0.0, 0.0, 0.0, 0.0, 0.0, 0.0, 0.0, 0.0, 0.0, 0.0, 0.0, 0.0, 0.0, 0.0, 0.0, 0.0, 0.0, 0.0, 0.0, 0.0, 0.0, 0.0, 0.0, 0.0, 0.0, 0.0, 0.0, 0.0, 0.0, 0.0, 0.0, 0.0, 0.0, 0.0, 0.0, 0.0, 0.0, 0.0, 0.0, 0.0, 0.0, 0.0, 0.0, 0.0, 0.0, 0.0, 0.0, 0.0, 0.0, 0.0, 0.0, 0.0, 0.0, 0.0, 0.0, 0.0, 0.0, 0.0, 0.0, 0.0, 0.0, 0.0, 0.0, 0.0, 0.0, 0.0, 0.0, 0.0, 0.0, 0.0, 0.0, 0.0, 0.0, 0.0, 0.0, 0.0, 0.0, 0.0, 0.0, 0.0, 0.0, 0.0, 0.0, 0.0, 0.0, 0.0, 0.0, 0.0, 0.0, 0.0, 0.0, 0.0, 0.0, 0.0, 0.0, 0.0, 0.0, 0.0, 0.0, 0.0, 0.0, 0.0, 0.0, 0.0, 0.0, 0.0, 0.0, 0.0, 0.0, 0.0, 0.0, 0.0, 0.0, 0.0, 0.0, 0.0, 0.0, 0.0, 0.0, 0.0, 0.0, 0.0, 0.0, 0.0, 0.0, 0.0, 0.0, 0.0, 0.0, 0.0, 0.0, 0.0, 0.0, 0.0, 0.0, 0.0, 0.0, 0.0, 0.0, 0.0, 0.0, 0.0, 0.0, 0.0, 0.0, 0.0, 0.0, 0.0, 0.0, 0.0, 0.0, 0.0, 0.0, 0.0, 0.0, 0.0, 0.0, 0.0, 0.0, 0.0, 0.0, 0.0, 0.0, 0.0, 0.0, 0.0, 0.0, 0.0, 0.0, 0.0, 0.0, 0.0, 0.0, 0.0, 0.0, 0.0, 0.0, 0.0, 0.0, 0.0, 0.0, 0.0, 0.0, 0.0, 0.0, 0.0, 0.0, 0.0, 0.0, 0.0, 0.0, 0.0, 0.0, 0.0, 0.0, 0.0, 0.0, 0.0, 0.0, 0.0, 0.0, 0.0, 0.0, 0.0, 0.0, 0.0, 0.0, 0.0, 0.0, 0.0, 0.0, 0.0, 0.0, 0.0, 0.0, 0.0, 0.0, 0.0, 0.0, 0.0, 0.0, 0.0, 0.0, 0.0, 0.0, 0.0, 0.0, 0.0, 0.0, 0.0, 0.0, 0.0, 0.0, 0.0, 0.0, 0.0, 0.0, 0.0, 0.0, 0.0, 0.0, 0.0, 0.0, 0.0, 0.0, 0.0, 0.0, 0.0, 0.0, 0.0, 0.0, 0.0, 0.0, 0.0, 0.0, 0.0, 0.0, 0.0, 0.0, 0.0, 0.0, 0.0, 0.0, 0.0, 0.0, 0.0, 0.0, 0.0, 0.0, 0.0, 0.0, 0.0, 0.0, 0.0, 0.0, 0.0, 0.0, 0.0, 0.0, 0.0, 0.0, 0.0, 0.0, 0.0, 0.0, 0.0, 0.0, 0.0, 0.0, 0.0, 0.0, 0.0, 0.0, 0.0, 0.0, 0.0, 0.0, 0.0, 0.0, 0.0, 0.0, 0.0, 0.0, 0.0, 0.0, 0.0, 0.0, 0.0, 0.0, 0.0, 0.0, 0.0, 0.0, 0.0, 0.0, 0.0, 0.0, 0.0, 0.0, 0.0, 0.0, 0.0, 0.0, 0.0, 0.0, 0.0, 0.0, 0.0, 0.0, 0.0, 0.0, 0.0, 0.0, 0.0, 0.0, 0.0, 0.0, 0.0, 0.0, 0.0, 0.0, 0.0, 0.0, 0.0, 0.0, 0.0, 0.0, 0.0, 0.0, 0.0, 0.0, 0.0, 0.0, 0.0, 0.0, 0.0, 0.0, 0.0, 0.0, 0.0, 0.0, 0.0, 0.0, 0.0, 0.0, 0.0, 0.0, 0.0, 0.0, 0.0, 0.0, 0.0, 0.0, 0.0, 0.0, 0.0, 0.0, 0.0, 0.0, 0.0, 0.0, 0.0, 0.0, 0.0, 0.0, 0.0, 0.0, 0.0, 0.0, 0.0, 0.0, 0.0, 0.0, 0.0, 0.0, 0.0, 0.0, 0.0, 0.0, 0.0, 0.0, 0.0, 0.0, 0.0, 0.0, 0.0, 0.0, 0.0, 0.0, 0.0, 0.0, 0.0, 0.0, 0.0, 0.0, 0.0, 0.0, 0.0, 0.0, 0.0, 0.0, 0.0, 0.0, 0.0, 0.0, 0.0, 0.0, 0.0, 0.0, 0.0, 0.0, 0.0, 0.0, 0.0, 0.0, 0.0, 0.0, 0.0, 0.0, 0.0, 0.0, 0.0, 0.0, 0.0, 0.0, 0.0, 0.0, 0.0, 0.0, 0.0, 0.0, 0.0, 0.0, 0.0, 0.0, 0.0, 0.0, 0.0, 0.0, 0.0, 0.0, 0.0, 0.0, 0.0, 0.0, 0.0, 0.0, 0.0, 0.0, 0.0, 0.0, 0.0, 0.0, 0.0, 0.0, 0.0, 0.0, 0.0, 0.0, 0.0, 0.0, 0.0, 0.0, 0.0, 0.0, 0.0, 0.0, 0.0, 0.0, 0.0, 0.0, 0.0, 0.0, 0.0, 0.0, 0.0, 0.0, 0.0, 0.0, 0.0, 0.0, 0.0, 0.0, 0.0, 0.0, 0.0, 0.0, 0.0, 0.0, 0.0, 0.0, 0.0, 0.0, 0.0, 0.0, 0.0, 0.0, 0.0, 0.0, 0.0, 0.0, 0.0, 0.0, 0.0, 0.0, 0.0, 0.0, 0.0, 0.0, 0.0, 0.0, 0.0, 0.0, 0.0, 0.0, 0.0, 0.0, 0.0, 0.0, 0.0, 0.0, 0.0, 0.0, 0.0, 0.0, 0.0, 0.0, 0.0, 0.0, 0.0, 0.0, 0.0, 0.0, 0.0, 0.0, 0.0, 0.0, 0.0, 0.0, 0.0, 0.0, 0.0, 0.0, 0.0, 0.0, 0.0, 0.0, 0.0, 0.0, 0.0, 0.0, 0.0, 0.0, 0.0, 0.0, 0.0, 0.0, 0.0, 0.0, 0.0, 0.0, 0.0, 0.0, 0.0, 0.0, 0.0, 0.0, 0.0, 0.0, 0.0, 0.0, 0.0, 0.0, 0.0, 0.0, 0.0, 0.0, 0.0, 0.0, 0.0, 0.0, 0.0, 0.0, 0.0, 0.0, 0.0, 0.0, 0.0, 0.0, 0.0, 0.0, 0.0, 0.0, 0.0, 0.0, 0.0, 0.0, 0.0, 0.0, 0.0, 0.0, 0.0, 0.0, 0.0, 0.0, 0.0, 0.0, 0.0, 0.0, 0.0, 0.0, 0.0, 0.0, 0.0, 0.0, 0.0, 0.0, 0.0, 0.0, 0.0, 0.0, 0.0, 0.0, 0.0, 0.0, 0.0, 0.0, 0.0, 0.0, 0.0, 0.0, 0.0, 0.0, 0.0, 0.0, 0.0, 0.0, 0.0, 0.0, 0.0, 0.0, 0.0, 0.0, 0.0, 0.0, 0.0, 0.0, 0.0, 0.0, 0.0, 0.0, 0.0, 0.0, 0.0, 0.0, 0.0, 0.0, 0.0, 0.0, 0.0, 0.0, 0.0, 0.0, 0.0, 0.0, 0.0, 0.0, 0.0, 0.0, 0.0, 0.0, 0.0, 0.0, 0.0, 0.0, 0.0, 0.0, 0.0, 0.0, 0.0, 0.0, 0.0, 0.0, 0.0, 0.0, 0.0, 0.0, 0.0, 0.0, 0.0, 0.0, 0.0, 0.0, 0.0, 0.0, 0.0, 0.0, 0.0, 0.0, 0.0, 0.0, 0.0, 0.0, 0.0, 0.0, 0.0, 0.0, 0.0, 0.0, 0.0, 0.0, 0.0, 0.0, 0.0, 0.0, 0.0, 0.0, 0.0, 0.0, 0.0, 0.0, 0.0, 0.0, 0.0, 0.0, 0.0, 0.0, 0.0, 0.0, 0.0, 0.0, 0.0, 0.0, 0.0, 0.0, 0.0, 0.0, 0.0, 0.0, 0.0, 0.0, 0.0, 0.0, 0.0, 0.0, 0.0, 0.0, 0.0, 0.0, 0.0, 0.0, 0.0, 0.0, 0.0, 0.0, 0.0, 0.0, 0.0, 0.0, 0.0, 0.0, 0.0, 0.0, 0.0, 0.0, 0.0, 0.0, 0.0, 0.0, 0.0, 0.0, 0.0, 0.0, 0.0, 0.0, 0.0, 0.0, 0.0, 0.0, 0.0, 0.0, 0.0, 0.0, 0.0, 0.0, 0.0, 0.0, 0.0, 0.0, 0.0, 0.0, 0.0, 0.0, 0.0, 0.0, 0.0, 0.0, 0.0, 0.0, 0.0, 0.0, 0.0, 0.0, 0.0, 0.0, 0.0, 0.0, 0.0, 0.0, 0.0, 0.0, 0.0, 0.0, 0.0, 0.0, 0.0, 0.0, 0.0, 0.0, 0.0, 0.0, 0.0, 0.0, 0.0, 0.0, 0.0, 0.0, 0.0, 0.0, 0.0, 0.0, 0.0, 0.0, 0.0, 0.0, 0.0, 0.0, 0.0, 0.0, 0.0, 0.0, 0.0, 0.0, 0.0, 0.0, 0.0, 0.0, 0.0, 0.0, 0.0, 0.0, 0.0, 0.0, 0.0, 0.0, 0.0, 0.0, 0.0, 0.0, 0.0, 0.0, 0.0, 0.0, 0.0, 0.0, 0.0, 0.0, 0.0, 0.0, 0.0, 0.0, 0.0, 0.0, 0.0, 0.0, 0.0, 0.0, 0.0, 0.0, 0.0, 0.0, 0.0, 0.0, 0.0, 0.0, 0.0, 0.0, 0.0, 0.0, 0.0, 0.0, 0.0, 0.0, 0.0, 0.0, 0.0, 0.0, 0.0, 0.0, 0.0, 0.0, 0.0, 0.0, 0.0, 0.0, 0.0, 0.0, 0.0, 0.0, 0.0, 0.0, 0.0, 0.0, 0.0, 0.0, 0.0, 0.0, 0.0, 0.0, 0.0, 0.0, 0.0, 0.0, 0.0, 0.0, 0.0, 0.0, 0.0, 0.0, 0.0, 0.0, 0.0, 0.0, 0.0, 0.0, 0.0, 0.0, 0.0, 0.0, 0.0, 0.0, 0.0, 0.0, 0.0, 0.0, 0.0, 0.0, 0.0, 0.0, 0.0, 0.0, 0.0, 0.0, 0.0, 0.0, 0.0, 0.0, 0.0, 0.0, 0.0, 0.0, 0.0, 0.0, 0.0, 0.0, 0.0, 0.0, 0.0, 0.0, 0.0, 0.0, 0.0, 0.0, 0.0, 0.0, 0.0, 0.0, 0.0, 0.0, 0.0, 0.0, 0.0, 0.0, 0.0, 0.0, 0.0, 0.0, 0.0, 0.0, 0.0, 0.0, 0.0, 0.0, 0.0, 0.0, 0.0, 0.0, 0.0, 0.0, 0.0, 0.0, 0.0, 0.0, 0.0, 0.0, 0.0, 0.0, 0.0, 0.0, 0.0, 0.0, 0.0, 0.0, 0.0, 0.0, 0.0, 0.0, 0.0, 0.0, 0.0, 0.0, 0.0, 0.0, 0.0, 0.0, 0.0, 0.0, 0.0, 0.0, 0.0, 0.0, 0.0, 0.0, 0.0, 0.0, 0.0, 0.0, 0.0, 0.0, 0.0, 0.0, 0.0, 0.0, 0.0, 0.0, 0.0, 0.0, 0.0, 0.0, 0.0, 0.0, 0.0, 0.0, 0.0, 0.0, 0.0, 0.0, 0.0, 0.0, 0.0, 0.0, 0.0, 0.0, 0.0, 0.0, 0.0, 0.0, 0.0, 0.0, 0.0, 0.0, 0.0, 0.0, 0.0, 0.0, 0.0, 0.0, 0.0, 0.0, 0.0, 0.0, 0.0, 0.0, 0.0, 0.0, 0.0, 0.0, 0.0, 0.0, 0.0, 0.0, 0.0, 0.0, 0.0, 0.0, 0.0, 0.0, 0.0, 0.0, 0.0, 0.0, 0.0, 0.0, 0.0, 0.0, 0.0, 0.0, 0.0, 0.0, 0.0, 0.0, 0.0, 0.0, 0.0, 0.0, 0.0, 0.0, 0.0, 0.0, 0.0, 0.0, 0.0, 0.0, 0.0, 0.0, 0.0, 0.0, 0.0, 0.0, 0.0, 0.0, 0.0, 0.0, 0.0, 0.0, 0.0, 0.0, 0.0, 0.0, 0.0, 0.0, 0.0, 0.0, 0.0, 0.0, 0.0, 0.0, 0.0, 0.0, 0.0, 0.0, 0.0, 0.0, 0.0, 0.0, 0.0, 0.0, 0.0, 0.0, 0.0, 0.0, 0.0, 0.0, 0.0, 0.0, 0.0, 0.0, 0.0, 0.0, 0.0, 0.0, 0.0, 0.0, 0.0, 0.0, 0.0, 0.0, 0.0, 0.0, 0.0, 0.0, 0.0, 0.0, 0.0, 0.0, 0.0, 0.0, 0.0, 0.0, 0.0, 0.0, 0.0, 0.0, 0.0, 0.0, 0.0, 0.0, 0.0, 0.0, 0.0, 0.0, 0.0, 0.0, 0.0, 0.0, 0.0, 0.0, 0.0, 0.0, 0.0, 0.0, 0.0, 0.0, 0.0, 0.0, 0.0, 0.0, 0.0, 0.0, 0.0, 0.0, 0.0, 0.0, 0.0, 0.0, 0.0, 0.0, 0.0, 0.0, 0.0, 0.0, 0.0, 0.0, 0.0, 0.0, 0.0, 0.0, 0.0, 0.0, 0.0, 0.0, 0.0, 0.0, 0.0, 0.0, 0.0, 0.0, 0.0, 0.0, 0.0, 0.0, 0.0, 0.0, 0.0, 0.0, 0.0, 0.0, 0.0, 0.0, 0.0, 0.0, 0.0, 0.0, 0.0, 0.0, 0.0, 0.0, 0.0, 0.0, 0.0, 0.0, 0.0, 0.0, 0.0, 0.0, 0.0, 0.0, 0.0, 0.0, 0.0, 0.0, 0.0, 0.0, 0.0, 0.0, 0.0, 0.0, 0.0, 0.0, 0.0, 0.0, 0.0, 0.0, 0.0, 0.0, 0.0, 0.0, 0.0, 0.0, 0.0, 0.0, 0.0, 0.0, 0.0, 0.0, 0.0, 0.0, 0.0, 0.0, 0.0, 0.0, 0.0, 0.0, 0.0, 0.0, 0.0, 0.0, 0.0, 0.0, 0.0, 0.0, 0.0, 0.0, 0.0, 0.0, 0.0, 0.0, 0.0, 0.0, 0.0, 0.0, 0.0, 0.0, 0.0, 0.0, 0.0, 0.0, 0.0, 0.0, 0.0, 0.0, 0.0, 0.0, 0.0, 0.0, 0.0, 0.0, 0.0, 0.0, 0.0, 0.0, 0.0, 0.0, 0.0, 0.0, 0.0, 0.0, 0.0, 0.0, 0.0, 0.0, 0.0, 0.0, 0.0, 0.0, 0.0, 0.0, 0.0, 0.0, 0.0, 0.0, 0.0, 0.0, 0.0, 0.0, 0.0, 0.0, 0.0, 0.0, 0.0, 0.0, 0.0, 0.0, 0.0, 0.0, 0.0, 0.0, 0.0, 0.0, 0.0, 0.0, 0.0, 0.0, 0.0, 0.0, 0.0, 0.0, 0.0, 0.0, 0.0, 0.0, 0.0, 0.0, 0.0, 0.0, 0.0, 0.0, 0.0, 0.0, 0.0, 0.0, 0.0, 0.0, 0.0, 0.0, 0.0, 0.0, 0.0, 0.0, 0.0, 0.0, 0.0, 0.0, 0.0, 0.0, 0.0, 0.0, 0.0, 0.0, 0.0, 0.0, 0.0, 0.0, 0.0, 0.0, 0.0, 0.0, 0.0, 0.0, 0.0, 0.0, 0.0, 0.0, 0.0, 0.0, 0.0, 0.0, 0.0, 0.0, 0.0, 0.0, 0.0, 0.0, 0.0, 0.0, 0.0, 0.0, 0.0, 0.0, 0.0, 0.0, 0.0, 0.0, 0.0, 0.0, 0.0, 0.0, 0.0, 0.0, 0.0, 0.0, 0.0, 0.0, 0.0, 0.0, 0.0, 0.0, 0.0, 0.0, 0.0, 0.0, 0.0, 0.0, 0.0, 0.0, 0.0, 0.0, 0.0, 0.0, 0.0, 0.0, 0.0, 0.0, 0.0, 0.0, 0.0, 0.0, 0.0, 0.0, 0.0, 0.0, 0.0, 0.0, 0.0, 0.0, 0.0, 0.0, 0.0, 0.0, 0.0, 0.0, 0.0, 0.0, 0.0, 0.0, 0.0, 0.0, 0.0, 0.0, 0.0, 0.0, 0.0, 0.0, 0.0, 0.0, 0.0, 0.0, 0.0, 0.0, 0.0, 0.0, 0.0, 0.0, 0.0, 0.0, 0.0, 0.0, 0.0, 0.0, 0.0, 0.0, 0.0, 0.0, 0.0, 0.0, 0.0, 0.0, 0.0, 0.0, 0.0, 0.0, 0.0, 0.0, 0.0, 0.0, 0.0, 0.0, 0.0, 0.0, 0.0, 0.0, 0.0, 0.0, 0.0, 0.0, 0.0, 0.0, 0.0, 0.0, 0.0, 0.0, 0.0, 0.0, 0.0, 0.0, 0.0, 0.0, 0.0, 0.0, 0.0, 0.0, 0.0, 0.0, 0.0, 0.0, 0.0, 0.0, 0.0, 0.0, 0.0, 0.0, 0.0, 0.0, 0.0, 0.0, 0.0, 0.0, 0.0, 0.0, 0.0, 0.0, 0.0, 0.0, 0.0, 0.0, 0.0, 0.0, 0.0, 0.0, 0.0, 0.0, 0.0, 0.0, 0.0, 0.0, 0.0, 0.0, 0.0, 0.0, 0.0, 0.0, 0.0, 0.0, 0.0, 0.0, 0.0, 0.0, 0.0, 0.0, 0.0, 0.0, 0.0, 0.0, 0.0, 0.0, 0.0, 0.0, 0.0, 0.0, 0.0, 0.0, 0.0, 0.0, 0.0, 0.0, 0.0, 0.0, 0.0, 0.0, 0.0, 0.0, 0.0, 0.0, 0.0, 0.0, 0.0, 0.0, 0.0, 0.0, 0.0, 0.0, 0.0, 0.0, 0.0, 0.0, 0.0, 0.0, 0.0, 0.0, 0.0, 0.0, 0.0, 0.0, 0.0, 0.0, 0.0, 0.0, 0.0, 0.0, 0.0, 0.0, 0.0, 0.0, 0.0, 0.0, 0.0, 0.0, 0.0, 0.0, 0.0, 0.0, 0.0, 0.0, 0.0, 0.0, 0.0, 0.0, 0.0, 0.0, 0.0, 0.0, 0.0, 0.0, 0.0, 0.0, 0.0, 0.0, 0.0, 0.0, 0.0, 0.0, 0.0, 0.0, 0.0, 0.0, 0.0, 0.0, 0.0, 0.0, 0.0, 0.0, 0.0, 0.0, 0.0, 0.0, 0.0, 0.0, 0.0, 0.0, 0.0, 0.0, 0.0, 0.0, 0.0, 0.0, 0.0, 0.0, 0.0, 0.0, 0.0, 0.0, 0.0, 0.0, 0.0, 0.0, 0.0, 0.0, 0.0, 0.0, 0.0, 0.0, 0.0, 0.0, 0.0, 0.0, 0.0, 0.0, 0.0, 0.0, 0.0, 0.0, 0.0, 0.0, 0.0, 0.0, 0.0, 0.0, 0.0, 0.0, 0.0, 0.0, 0.0, 0.0, 0.0, 0.0, 0.0, 0.0, 0.0, 0.0, 0.0, 0.0, 0.0, 0.0, 0.0, 0.0, 0.0, 0.0, 0.0, 0.0, 0.0, 0.0, 0.0, 0.0, 0.0, 0.0, 0.0, 0.0, 0.0, 0.0, 0.0, 0.0, 0.0, 0.0, 0.0, 0.0, 0.0, 0.0, 0.0, 0.0, 0.0, 0.0, 0.0, 0.0, 0.0, 0.0, 0.0, 0.0, 0.0, 0.0, 0.0, 0.0, 0.0, 0.0, 0.0, 0.0, 0.0, 0.0, 0.0, 0.0, 0.0, 0.0, 0.0, 0.0, 0.0, 0.0, 0.0, 0.0, 0.0, 0.0, 0.0, 0.0, 0.0, 0.0, 0.0, 0.0, 0.0, 0.0, 0.0, 0.0, 0.0, 0.0, 0.0, 0.0, 0.0, 0.0, 0.0, 0.0, 0.0, 0.0, 0.0, 0.0, 0.0, 0.0, 0.0, 0.0, 0.0, 0.0, 0.0, 0.0, 0.0, 0.0, 0.0, 0.0, 0.0, 0.0, 0.0, 0.0, 0.0, 0.0, 0.0, 0.0, 0.0, 0.0, 0.0, 0.0, 0.0, 0.0, 0.0, 0.0, 0.0, 0.0, 0.0, 0.0, 0.0, 0.0, 0.0, 0.0, 0.0, 0.0, 0.0, 0.0, 0.0, 0.0, 0.0, 0.0, 0.0, 0.0, 0.0, 0.0, 0.0, 0.0, 0.0, 0.0, 0.0, 0.0, 0.0, 0.0, 0.0, 0.0, 0.0, 0.0, 0.0, 0.0, 0.0, 0.0, 0.0, 0.0, 0.0, 0.0, 0.0, 0.0, 0.0, 0.0, 0.0, 0.0, 0.0, 0.0, 0.0, 0.0, 0.0, 0.0, 0.0, 0.0, 0.0, 0.0, 0.0, 0.0, 0.0, 0.0, 0.0, 0.0, 0.0, 0.0, 0.0, 0.0, 0.0, 0.0, 0.0, 0.0, 0.0, 0.0, 0.0, 0.0, 0.0, 0.0, 0.0, 0.0, 0.0, 0.0, 0.0, 0.0, 0.0, 0.0, 0.0, 0.0, 0.0, 0.0, 0.0, 0.0, 0.0, 0.0, 0.0, 0.0, 0.0, 0.0, 0.0, 0.0, 0.0, 0.0, 0.0, 0.0, 0.0, 0.0, 0.0, 0.0, 0.0, 0.0, 0.0, 0.0, 0.0, 0.0, 0.0, 0.0, 0.0, 0.0, 0.0, 0.0, 0.0, 0.0, 0.0, 0.0, 0.0, 0.0, 0.0, 0.0, 0.0, 0.0, 0.0, 0.0, 0.0, 0.0, 0.0, 0.0, 0.0, 0.0, 0.0, 0.0, 0.0, 0.0, 0.0, 0.0, 0.0, 0.0, 0.0, 0.0, 0.0, 0.0, 0.0, 0.0, 0.0, 0.0, 0.0, 0.0, 0.0, 0.0, 0.0, 0.0, 0.0, 0.0, 0.0, 0.0, 0.0, 0.0, 0.0, 0.0, 0.0, 0.0, 0.0, 0.0, 0.0, 0.0, 0.0, 0.0, 0.0, 0.0, 0.0, 0.0, 0.0, 0.0, 0.0, 0.0, 0.0, 0.0, 0.0, 0.0, 0.0, 0.0, 0.0, 0.0, 0.0, 0.0, 0.0, 0.0, 0.0, 0.0, 0.0, 0.0, 0.0, 0.0, 0.0, 0.0, 0.0, 0.0, 0.0, 0.0, 0.0, 0.0, 0.0, 0.0, 0.0, 0.0, 0.0, 0.0, 0.0, 0.0, 0.0, 0.0, 0.0, 0.0, 0.0, 0.0, 0.0, 0.0, 0.0, 0.0, 0.0, 0.0, 0.0, 0.0, 0.0, 0.0, 0.0, 0.0, 0.0, 0.0, 0.0, 0.0, 0.0, 0.0, 0.0, 0.0, 0.0, 0.0, 0.0, 0.0, 0.0, 0.0, 0.0, 0.0, 0.0, 0.0, 0.0, 0.0, 0.0, 0.0, 0.0, 0.0, 0.0, 0.0, 0.0, 0.0, 0.0, 0.0, 0.0, 0.0, 0.0, 0.0, 0.0, 0.0, 0.0, 0.0, 0.0, 0.0, 0.0, 0.0, 0.0, 0.0, 0.0, 0.0, 0.0, 0.0, 0.0, 0.0, 0.0, 0.0, 0.0, 0.0, 0.0, 0.0, 0.0, 0.0, 0.0, 0.0, 0.0, 0.0, 0.0, 0.0, 0.0, 0.0, 0.0, 0.0, 0.0, 0.0, 0.0, 0.0, 0.0, 0.0, 0.0, 0.0, 0.0, 0.0, 0.0, 0.0, 0.0, 0.0, 0.0, 0.0, 0.0, 0.0, 0.0, 0.0, 0.0, 0.0, 0.0, 0.0, 0.0, 0.0, 0.0, 0.0, 0.0, 0.0, 0.0, 0.0, 0.0, 0.0, 0.0, 0.0, 0.0, 0.0, 0.0, 0.0, 0.0, 0.0, 0.0, 0.0, 0.0, 0.0, 0.0, 0.0, 0.0, 0.0, 0.0, 0.0, 0.0, 0.0, 0.0, 0.0, 0.0, 0.0, 0.0, 0.0, 0.0, 0.0, 0.0, 0.0, 0.0, 0.0, 0.0, 0.0, 0.0, 0.0, 0.0, 0.0, 0.0, 0.0, 0.0, 0.0, 0.0, 0.0, 0.0, 0.0, 0.0, 0.0, 0.0, 0.0, 0.0, 0.0, 0.0, 0.0, 0.0, 0.0, 0.0, 0.0, 0.0, 0.0, 0.0, 0.0, 0.0, 0.0, 0.0, 0.0, 0.0, 0.0, 0.0, 0.0, 0.0, 0.0, 0.0, 0.0, 0.0, 0.0, 0.0, 0.0, 0.0, 0.0, 0.0, 0.0, 0.0, 0.0, 0.0, 0.0, 0.0, 0.0, 0.0, 0.0, 0.0, 0.0, 0.0, 0.0, 0.0, 0.0, 0.0, 0.0, 0.0, 0.0, 0.0, 0.0, 0.0, 0.0, 0.0, 0.0, 0.0, 0.0, 0.0, 0.0, 0.0, 0.0, 0.0, 0.0, 0.0, 0.0, 0.0, 0.0, 0.0, 0.0, 0.0, 0.0, 0.0, 0.0, 0.0, 0.0, 0.0, 0.0, 0.0, 0.0, 0.0, 0.0, 0.0, 0.0, 0.0, 0.0, 0.0, 0.0, 0.0, 0.0, 0.0, 0.0, 0.0, 0.0, 0.0, 0.0, 0.0, 0.0, 0.0, 0.0, 0.0, 0.0, 0.0, 0.0, 0.0, 0.0, 0.0, 0.0, 0.0, 0.0, 0.0, 0.0, 0.0, 0.0, 0.0, 0.0, 0.0, 0.0, 0.0, 0.0, 0.0, 0.0, 0.0, 0.0, 0.0, 0.0, 0.0, 0.0, 0.0, 0.0, 0.0, 0.0, 0.0, 0.0, 0.0, 0.0, 0.0, 0.0, 0.0, 0.0, 0.0, 0.0, 0.0, 0.0, 0.0, 0.0, 0.0, 0.0, 0.0, 0.0, 0.0, 0.0, 0.0, 0.0, 0.0, 0.0, 0.0, 0.0, 0.0, 0.0, 0.0, 0.0, 0.0, 0.0, 0.0, 0.0, 0.0, 0.0, 0.0, 0.0, 0.0, 0.0, 0.0, 0.0, 0.0, 0.0, 0.0, 0.0, 0.0, 0.0, 0.0, 0.0, 0.0, 0.0, 0.0, 0.0, 0.0, 0.0, 0.0, 0.0, 0.0, 0.0, 0.0, 0.0, 0.0, 0.0, 0.0, 0.0, 0.0, 0.0, 0.0, 0.0, 0.0, 0.0, 0.0, 0.0, 0.0, 0.0, 0.0, 0.0, 0.0, 0.0, 0.0, 0.0, 0.0, 0.0, 0.0, 0.0, 0.0, 0.0, 0.0, 0.0, 0.0, 0.0, 0.0, 0.0, 0.0, 0.0, 0.0, 0.0, 0.0, 0.0, 0.0, 0.0, 0.0, 0.0, 0.0, 0.0, 0.0, 0.0, 0.0, 0.0, 0.0, 0.0, 0.0, 0.0, 0.0, 0.0, 0.0, 0.0, 0.0, 0.0, 0.0, 0.0, 0.0, 0.0, 0.0, 0.0, 0.0, 0.0, 0.0, 0.0, 0.0, 0.0, 0.0, 0.0, 0.0, 0.0, 0.0, 0.0, 0.0, 0.0, 0.0, 0.0, 0.0, 0.0, 0.0, 0.0, 0.0, 0.0, 0.0, 0.0, 0.0, 0.0, 0.0, 0.0, 0.0, 0.0, 0.0, 0.0, 0.0, 0.0, 0.0, 0.0, 0.0, 0.0, 0.0, 0.0, 0.0, 0.0, 0.0, 0.0, 0.0, 0.0, 0.0, 0.0, 0.0, 0.0, 0.0, 0.0, 0.0, 0.0, 0.0, 0.0, 0.0, 0.0, 0.0, 0.0, 0.0, 0.0, 0.0, 0.0, 0.0, 0.0, 0.0, 0.0, 0.0, 0.0, 0.0, 0.0, 0.0, 0.0, 0.0, 0.0, 0.0, 0.0, 0.0, 0.0, 0.0, 0.0, 0.0, 0.0, 0.0, 0.0, 0.0, 0.0, 0.0, 0.0, 0.0, 0.0, 0.0, 0.0, 0.0, 0.0, 0.0, 0.0, 0.0, 0.0, 0.0, 0.0, 0.0, 0.0, 0.0, 0.0, 0.0, 0.0, 0.0, 0.0, 0.0, 0.0, 0.0, 0.0, 0.0, 0.0, 0.0, 0.0, 0.0, 0.0, 0.0, 0.0, 0.0, 0.0, 0.0, 0.0, 0.0, 0.0, 0.0, 0.0, 0.0, 0.0, 0.0, 0.0, 0.0, 0.0, 0.0, 0.0, 0.0, 0.0, 0.0, 0.0, 0.0, 0.0, 0.0, 0.0, 0.0, 0.0, 0.0, 0.0, 0.0, 0.0, 0.0, 0.0, 0.0, 0.0, 0.0, 0.0, 0.0, 0.0, 0.0, 0.0, 0.0, 0.0, 0.0, 0.0, 0.0, 0.0, 0.0, 0.0, 0.0, 0.0, 0.0, 0.0, 0.0, 0.0, 0.0, 0.0, 0.0, 0.0, 0.0, 0.0, 0.0, 0.0, 0.0, 0.0, 0.0, 0.0, 0.0, 0.0, 0.0, 0.0, 0.0, 0.0, 0.0, 0.0, 0.0, 0.0, 0.0, 0.0, 0.0, 0.0, 0.0, 0.0, 0.0, 0.0, 0.0, 0.0, 0.0, 0.0, 0.0, 0.0, 0.0, 0.0, 0.0, 0.0, 0.0, 0.0, 0.0, 0.0, 0.0, 0.0, 0.0, 0.0, 0.0, 0.0, 0.0, 0.0, 0.0, 0.0, 0.0, 0.0, 0.0, 0.0, 0.0, 0.0, 0.0, 0.0, 0.0, 0.0, 0.0, 0.0, 0.0, 0.0, 0.0, 0.0, 0.0, 0.0, 0.0, 0.0, 0.0, 0.0, 0.0, 0.0, 0.0, 0.0, 0.0, 0.0, 0.0, 0.0, 0.0, 0.0, 0.0, 0.0, 0.0, 0.0, 0.0, 0.0, 0.0, 0.0, 0.0, 0.0, 0.0, 0.0, 0.0, 0.0, 0.0, 0.0, 0.0, 0.0, 0.0, 0.0, 0.0, 0.0, 0.0, 0.0, 0.0, 0.0, 0.0, 0.0, 0.0, 0.0, 0.0, 0.0, 0.0, 0.0, 0.0, 0.0, 0.0, 0.0, 0.0, 0.0, 0.0, 0.0, 0.0, 0.0, 0.0, 0.0, 0.0, 0.0, 0.0, 0.0, 0.0, 0.0, 0.0, 0.0, 0.0, 0.0, 0.0, 0.0, 0.0, 0.0, 0.0, 0.0, 0.0, 0.0, 0.0, 0.0, 0.0, 0.0, 0.0, 0.0, 0.0, 0.0, 0.0, 0.0, 0.0, 0.0, 0.0, 0.0, 0.0, 0.0, 0.0, 0.0, 0.0, 0.0, 0.0, 0.0, 0.0, 0.0, 0.0, 0.0, 0.0, 0.0, 0.0, 0.0, 0.0, 0.0, 0.0, 0.0, 0.0, 0.0, 0.0, 0.0, 0.0, 0.0, 0.0, 0.0, 0.0, 0.0, 0.0, 0.0, 0.0, 0.0, 0.0, 0.0, 0.0, 0.0, 0.0, 0.0, 0.0, 0.0, 0.0, 0.0, 0.0, 0.0, 0.0, 0.0, 0.0, 0.0, 0.0, 0.0, 0.0, 0.0, 0.0, 0.0, 0.0, 0.0, 0.0, 0.0, 0.0, 0.0, 0.0, 0.0, 0.0, 0.0, 0.0, 0.0, 0.0, 0.0, 0.0, 0.0, 0.0, 0.0, 0.0, 0.0, 0.0, 0.0, 0.0, 0.0, 0.0, 0.0, 0.0, 0.0, 0.0, 0.0, 0.0, 0.0, 0.0, 0.0, 0.0, 0.0, 0.0, 0.0, 0.0, 0.0, 0.0, 0.0, 0.0, 0.0, 0.0, 0.0, 0.0, 0.0, 0.0, 0.0, 0.0, 0.0, 0.0, 0.0, 0.0, 0.0, 0.0, 0.0, 0.0, 0.0, 0.0, 0.0, 0.0, 0.0, 0.0, 0.0, 0.0, 0.0, 0.0, 0.0, 0.0, 0.0, 0.0, 0.0, 0.0, 0.0, 0.0, 0.0, 0.0, 0.0, 0.0, 0.0, 0.0, 0.0, 0.0, 0.0, 0.0, 0.0, 0.0, 0.0, 0.0, 0.0, 0.0, 0.0, 0.0, 0.0, 0.0, 0.0, 0.0, 0.0, 0.0, 0.0, 0.0, 0.0, 0.0, 0.0, 0.0, 0.0, 0.0, 0.0, 0.0, 0.0, 0.0, 0.0, 0.0, 0.0, 0.0, 0.0, 0.0, 0.0, 0.0, 0.0, 0.0, 0.0, 0.0, 0.0, 0.0, 0.0, 0.0, 0.0, 0.0, 0.0, 0.0, 0.0, 0.0, 0.0, 0.0, 0.0, 0.0, 0.0, 0.0, 0.0, 0.0, 0.0, 0.0, 0.0, 0.0, 0.0, 0.0, 0.0, 0.0, 0.0, 0.0, 0.0, 0.0, 0.0, 0.0, 0.0, 0.0, 0.0, 0.0, 0.0, 0.0, 0.0, 0.0, 0.0, 0.0, 0.0, 0.0, 0.0, 0.0, 0.0, 0.0, 0.0, 0.0, 0.0, 0.0, 0.0, 0.0, 0.0, 0.0, 0.0, 0.0, 0.0, 0.0, 0.0, 0.0, 0.0, 0.0, 0.0, 0.0, 0.0, 0.0, 0.0, 0.0, 0.0, 0.0, 0.0, 0.0, 0.0, 0.0, 0.0, 0.0, 0.0, 0.0, 0.0, 0.0, 0.0, 0.0, 0.0, 0.0, 0.0, 0.0, 0.0, 0.0, 0.0, 0.0, 0.0, 0.0, 0.0, 0.0, 0.0, 0.0, 0.0, 0.0, 0.0, 0.0, 0.0, 0.0, 0.0, 0.0, 0.0, 0.0, 0.0, 0.0, 0.0, 0.0, 0.0, 0.0, 0.0, 0.0, 0.0, 0.0, 0.0, 0.0, 0.0, 0.0, 0.0, 0.0, 0.0, 0.0, 0.0, 0.0, 0.0, 0.0, 0.0, 0.0, 0.0, 0.0, 0.0, 0.0, 0.0, 0.0, 0.0, 0.0, 0.0, 0.0, 0.0, 0.0, 0.0, 0.0, 0.0, 0.0, 0.0, 0.0, 0.0, 0.0, 0.0, 0.0, 0.0, 0.0, 0.0, 0.0, 0.0, 0.0, 0.0, 0.0, 0.0, 0.0, 0.0, 0.0, 0.0, 0.0, 0.0, 0.0, 0.0, 0.0, 0.0, 0.0, 0.0, 0.0, 0.0, 0.0, 0.0, 0.0, 0.0, 0.0, 0.0, 0.0, 0.0, 0.0, 0.0, 0.0, 0.0, 0.0, 0.0, 0.0, 0.0, 0.0, 0.0, 0.0, 0.0, 0.0, 0.0, 0.0, 0.0, 0.0, 0.0, 0.0, 0.0, 0.0, 0.0, 0.0, 0.0, 0.0, 0.0, 0.0, 0.0, 0.0, 0.0, 0.0, 0.0, 0.0, 0.0, 0.0, 0.0, 0.0, 0.0, 0.0, 0.0, 0.0, 0.0, 0.0, 0.0, 0.0, 0.0, 0.0, 0.0, 0.0, 0.0, 0.0, 0.0, 0.0, 0.0, 0.0, 0.0, 0.0, 0.0, 0.0, 0.0, 0.0, 0.0, 0.0, 0.0, 0.0, 0.0, 0.0, 0.0, 0.0, 0.0, 0.0, 0.0, 0.0, 0.0, 0.0, 0.0, 0.0, 0.0, 0.0, 0.0, 0.0, 0.0, 0.0, 0.0, 0.0, 0.0, 0.0, 0.0, 0.0, 0.0, 0.0, 0.0, 0.0, 0.0, 0.0, 0.0, 0.0, 0.0, 0.0, 0.0, 0.0, 0.0, 0.0, 0.0, 0.0, 0.0, 0.0, 0.0, 0.0, 0.0, 0.0, 0.0, 0.0, 0.0, 0.0, 0.0, 0.0, 0.0, 0.0, 0.0, 0.0, 0.0, 0.0, 0.0, 0.0, 0.0, 0.0, 0.0, 0.0, 0.0, 0.0, 0.0, 0.0, 0.0, 0.0, 0.0, 0.0, 0.0, 0.0, 0.0, 0.0, 0.0, 0.0, 0.0, 0.0, 0.0, 0.0, 0.0, 0.0, 0.0, 0.0, 0.0, 0.0, 0.0, 0.0, 0.0, 0.0, 0.0, 0.0, 0.0, 0.0, 0.0, 0.0, 0.0, 0.0, 0.0, 0.0, 0.0, 0.0, 0.0, 0.0, 0.0, 0.0, 0.0, 0.0, 0.0, 0.0, 0.0, 0.0, 0.0, 0.0, 0.0, 0.0, 0.0, 0.0, 0.0, 0.0, 0.0, 0.0, 0.0, 0.0, 0.0, 0.0, 0.0, 0.0, 0.0, 0.0, 0.0, 0.0, 0.0, 0.0, 0.0, 0.0, 0.0, 0.0, 0.0, 0.0, 0.0, 0.0, 0.0, 0.0, 0.0, 0.0, 0.0, 0.0, 0.0, 0.0, 0.0, 0.0, 0.0, 0.0, 0.0, 0.0, 0.0, 0.0, 0.0, 0.0, 0.0, 0.0, 0.0, 0.0, 0.0, 0.0, 0.0, 0.0, 0.0, 0.0, 0.0, 0.0, 0.0, 0.0, 0.0, 0.0, 0.0, 0.0, 0.0, 0.0, 0.0, 0.0, 0.0, 0.0, 0.0, 0.0, 0.0, 0.0, 0.0, 0.0, 0.0, 0.0, 0.0, 0.0, 0.0, 0.0, 0.0, 0.0, 0.0, 0.0, 0.0, 0.0, 0.0, 0.0, 0.0, 0.0, 0.0, 0.0, 0.0, 0.0, 0.0, 0.0, 0.0, 0.0, 0.0, 0.0, 0.0, 0.0, 0.0, 0.0, 0.0, 0.0, 0.0, 0.0, 0.0, 0.0, 0.0, 0.0, 0.0, 0.0, 0.0, 0.0, 0.0, 0.0, 0.0, 0.0, 0.0, 0.0, 0.0, 0.0, 0.0, 0.0, 0.0, 0.0, 0.0, 0.0, 0.0, 0.0, 0.0, 0.0, 0.0, 0.0, 0.0, 0.0, 0.0, 0.0, 0.0, 0.0, 0.0, 0.0, 0.0, 0.0, 0.0, 0.0, 0.0, 0.0, 0.0, 0.0, 0.0, 0.0, 0.0, 0.0, 0.0, 0.0, 0.0, 0.0, 0.0, 0.0, 0.0, 0.0, 0.0, 0.0, 0.0, 0.0, 0.0, 0.0, 0.0, 0.0, 0.0, 0.0, 0.0, 0.0, 0.0, 0.0, 0.0, 0.0, 0.0, 0.0, 0.0, 0.0, 0.0, 0.0, 0.0, 0.0, 0.0, 0.0, 0.0, 0.0, 0.0, 0.0, 0.0, 0.0, 0.0, 0.0, 0.0, 0.0, 0.0, 0.0, 0.0, 0.0, 0.0, 0.0, 0.0, 0.0, 0.0, 0.0, 0.0, 0.0, 0.0, 0.0, 0.0, 0.0, 0.0, 0.0, 0.0, 0.0, 0.0, 0.0, 0.0, 0.0, 0.0, 0.0, 0.0, 0.0, 0.0, 0.0, 0.0, 0.0, 0.0, 0.0, 0.0, 0.0, 0.0, 0.0, 0.0, 0.0, 0.0, 0.0, 0.0, 0.0, 0.0, 0.0, 0.0, 0.0, 0.0, 0.0, 0.0, 0.0, 0.0, 0.0, 0.0, 0.0, 0.0, 0.0, 0.0, 0.0, 0.0, 0.0, 0.0, 0.0, 0.0, 0.0, 0.0, 0.0, 0.0, 0.0, 0.0, 0.0, 0.0, 0.0, 0.0, 0.0, 0.0, 0.0, 0.0, 0.0, 0.0, 0.0, 0.0, 0.0, 0.0, 0.0, 0.0, 0.0, 0.0, 0.0, 0.0, 0.0, 0.0, 0.0, 0.0, 0.0, 0.0, 0.0, 0.0, 0.0, 0.0, 0.0, 0.0, 0.0, 0.0, 0.0, 0.0, 0.0, 0.0, 0.0, 0.0, 0.0, 0.0, 0.0, 0.0, 0.0, 0.0, 0.0, 0.0, 0.0, 0.0, 0.0, 0.0, 0.0, 0.0, 0.0, 0.0, 0.0, 0.0, 0.0, 0.0, 0.0, 0.0, 0.0, 0.0, 0.0, 0.0, 0.0, 0.0, 0.0, 0.0, 0.0, 0.0, 0.0, 0.0, 0.0, 0.0, 0.0, 0.0, 0.0, 0.0, 0.0, 0.0, 0.0, 0.0, 0.0, 0.0, 0.0, 0.0, 0.0, 0.0, 0.0, 0.0, 0.0, 0.0, 0.0, 0.0, 0.0, 0.0, 0.0, 0.0, 0.0, 0.0, 0.0, 0.0, 0.0, 0.0, 0.0, 0.0, 0.0, 0.0, 0.0, 0.0, 0.0, 0.0, 0.0, 0.0, 0.0, 0.0, 0.0, 0.0, 0.0, 0.0, 0.0, 0.0, 0.0, 0.0, 0.0, 0.0, 0.0, 0.0, 0.0, 0.0, 0.0, 0.0, 0.0, 0.0, 0.0, 0.0, 0.0, 0.0, 0.0, 0.0, 0.0, 0.0, 0.0, 0.0, 0.0, 0.0, 0.0, 0.0, 0.0, 0.0, 0.0, 0.0, 0.0, 0.0, 0.0, 0.0, 0.0, 0.0, 0.0, 0.0, 0.0, 0.0, 0.0, 0.0, 0.0, 0.0, 0.0, 0.0, 0.0, 0.0, 0.0, 0.0, 0.0, 0.0, 0.0, 0.0, 0.0, 0.0, 0.0, 0.0, 0.0, 0.0, 0.0, 0.0, 0.0, 0.0, 0.0, 0.0, 0.0, 0.0, 0.0, 0.0, 0.0, 0.0, 0.0, 0.0, 0.0, 0.0, 0.0, 0.0, 0.0, 0.0, 0.0, 0.0, 0.0, 0.0, 0.0, 0.0, 0.0, 0.0, 0.0, 0.0, 0.0, 0.0, 0.0, 0.0, 0.0, 0.0, 0.0, 0.0, 0.0, 0.0, 0.0, 0.0, 0.0, 0.0, 0.0, 0.0, 0.0, 0.0, 0.0, 0.0, 0.0, 0.0, 0.0, 0.0, 0.0, 0.0, 0.0, 0.0, 0.0, 0.0, 0.0, 0.0, 0.0, 0.0, 0.0, 0.0, 0.0, 0.0, 0.0, 0.0, 0.0, 0.0, 0.0, 0.0, 0.0, 0.0, 0.0, 0.0, 0.0, 0.0, 0.0, 0.0, 0.0, 0.0, 0.0, 0.0, 0.0, 0.0, 0.0, 0.0, 0.0, 0.0, 0.0, 0.0, 0.0, 0.0, 0.0, 0.0, 0.0, 0.0, 0.0, 0.0, 0.0, 0.0, 0.0, 0.0, 0.0, 0.0, 0.0, 0.0, 0.0, 0.0, 0.0, 0.0, 0.0, 0.0, 0.0, 0.0, 0.0, 0.0, 0.0, 0.0, 0.0, 0.0, 0.0, 0.0, 0.0, 0.0, 0.0, 0.0, 0.0, 0.0, 0.0, 0.0, 0.0, 0.0, 0.0, 0.0, 0.0, 0.0, 0.0, 0.0, 0.0, 0.0, 0.0, 0.0, 0.0, 0.0, 0.0, 0.0, 0.0, 0.0, 0.0, 0.0, 0.0, 0.0, 0.0, 0.0, 0.0, 0.0, 0.0, 0.0, 0.0, 0.0, 0.0, 0.0, 0.0, 0.0, 0.0, 0.0, 0.0, 0.0, 0.0, 0.0, 0.0, 0.0, 0.0])
me_circle.update()

# ---- objects
ob_light = bpy.data.objects.new('Light', light_light)
ob_camera = bpy.data.objects.new('Camera', cam_camera)
ob_circle = bpy.data.objects.new('Circle', me_circle)

# ---- transforms, parenting, visibility, modifiers, constraints
ob_light.location = (4.392, 4.556, 11.75)
ob_light.rotation_euler = (0.6503, 0.05522, 1.866)
ob_light.scale = (2.2, 3.039, 3.53)
ob_light.lock_rotations_4d = False
ob_light.empty_display_type = 'ARROWS'
ob_light.color = (0.0, 0.0, 0.0, 0.0)
ob_light.lineart.crease_threshold = 0.0
ob_camera.location = (11.59, -12.83, 7.863)
ob_camera.rotation_euler = (1.109, 0.0, 0.8149)
ob_camera.scale = (2.192, 3.811, 2.685)
ob_camera.lock_rotations_4d = False
ob_camera.empty_display_type = 'ARROWS'
ob_camera.color = (0.0, 0.0, 0.0, 0.0)
ob_camera.display_type = 'WIRE'
ob_camera.lineart.crease_threshold = 0.0
ob_circle.location = (0.0, 0.0, 0.0)

# ---- collection membership
col_collection.objects.link(ob_light)
col_collection.objects.link(ob_camera)
col_collection.objects.link(ob_circle)

# ---- scene / render settings (as saved in the file)
scene.camera = ob_camera
scene.frame_start = 1; scene.frame_end = 250; scene.frame_set(1)
scene.render.engine = 'BLENDER_EEVEE_NEXT'
scene.cycles.sampling_pattern = 'TABULATED_SOBOL'
scene.eevee.ray_tracing_options.trace_max_roughness = 0.0
bpy.context.view_layer.update()
